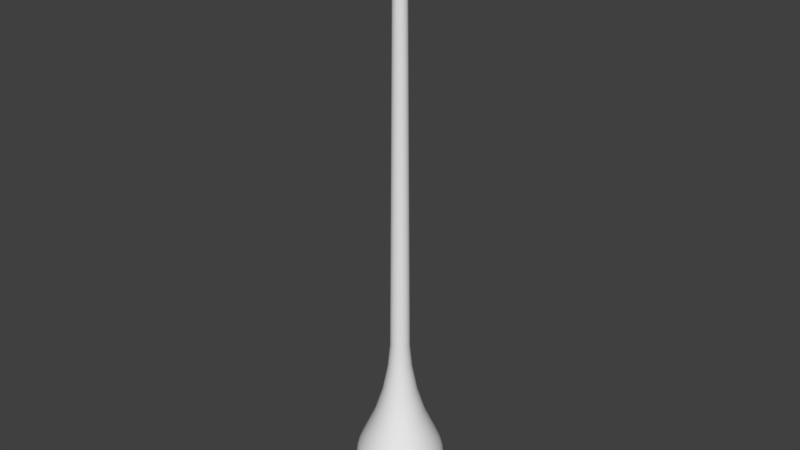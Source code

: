 # Source: droplet.blend  (saved by Blender 2.77.0; exported with 4.5.12 LTS)
import bpy
from mathutils import Matrix  # noqa: F401  (used for matrix-valued properties, if any)

bpy.ops.wm.read_factory_settings(use_empty=True)
scene = bpy.context.scene
scene.name = 'Scene'

# ---- collections
col_collection_1 = bpy.data.collections.new('Collection 1'); scene.collection.children.link(col_collection_1)

# ---- world
world_world = bpy.data.worlds.new('World'); scene.world = world_world
world_world.color = (0.05088, 0.05088, 0.05088)
world_world.use_sun_shadow = False
world_world.sun_shadow_jitter_overblur = 0.0
world_world.cycles.sampling_method = 'MANUAL'

# ---- meshes
me_sphere_001 = bpy.data.meshes.new('Sphere.001')
me_sphere_001.from_pydata([(-0.2182, -6.738e-09, 3.024), (-0.3883, -8.067e-10, 1.843), (-0.5637, -8.067e-10, 1.26), (-0.7174, -8.067e-10, 0.8998), (-0.8436, -8.067e-10, 0.6148), (-0.9374, -8.067e-10, 0.4045), (-0.9951, -8.067e-10, 0.1989), (-1.015, -8.067e-10, 0.0), (-0.9951, -8.067e-10, -0.1979), (-0.9374, -8.067e-10, -0.3883), (-0.8436, -8.067e-10, -0.5637), (-0.7174, -8.067e-10, -0.7174), (-0.5637, -8.067e-10, -0.8436), (-0.3883, -8.067e-10, -0.9374), (-0.1979, -8.067e-10, -0.9951), (-0.214, 0.04257, 3.024), (-0.3808, 0.07575, 1.843), (-0.5529, 0.11, 1.26), (-0.7037, 0.14, 0.8998), (-0.8274, 0.1646, 0.6148), (-0.9194, 0.1829, 0.4045), (-0.976, 0.1941, 0.1989), (-0.9951, 0.1979, 0.0), (-0.976, 0.1941, -0.1979), (-0.9194, 0.1829, -0.3883), (-0.8274, 0.1646, -0.5637), (-0.7037, 0.14, -0.7174), (-0.5529, 0.11, -0.8436), (-0.3808, 0.07575, -0.9374), (-0.1941, 0.03862, -0.9951), (-0.2016, 0.0835, 3.024), (-0.3587, 0.1486, 1.843), (-0.5208, 0.2157, 1.26), (-0.6628, 0.2746, 0.8998), (-0.7794, 0.3228, 0.6148), (-0.866, 0.3587, 0.4045), (-0.9194, 0.3808, 0.1989), (-0.9374, 0.3883, 0.0), (-0.9194, 0.3808, -0.1979), (-0.866, 0.3587, -0.3883), (-0.7794, 0.3228, -0.5637), (-0.6628, 0.2746, -0.7174), (-0.5208, 0.2157, -0.8436), (-0.3587, 0.1486, -0.9374), (-0.1829, 0.07575, -0.9951), (-0.1814, 0.1212, 3.024), (-0.3228, 0.2157, 1.843), (-0.4687, 0.3132, 1.26), (-0.5965, 0.3986, 0.8998), (-0.7014, 0.4687, 0.6148), (-0.7794, 0.5208, 0.4045), (-0.8274, 0.5529, 0.1989), (-0.8436, 0.5637, 0.0), (-0.8274, 0.5529, -0.1979), (-0.7794, 0.5208, -0.3883), (-0.7014, 0.4687, -0.5637), (-0.5965, 0.3986, -0.7174), (-0.4687, 0.3132, -0.8436), (-0.3228, 0.2157, -0.9374), (-0.1646, 0.11, -0.9951), (-0.1543, 0.1543, 3.024), (-0.2746, 0.2746, 1.843), (-0.3986, 0.3986, 1.26), (-0.5073, 0.5073, 0.8998), (-0.5965, 0.5965, 0.6148), (-0.6628, 0.6628, 0.4045), (-0.7037, 0.7037, 0.1989), (-0.7174, 0.7174, 0.0), (-0.7037, 0.7037, -0.1979), (-0.6628, 0.6628, -0.3883), (-0.5965, 0.5965, -0.5637), (-0.5073, 0.5073, -0.7174), (-0.3986, 0.3986, -0.8436), (-0.2746, 0.2746, -0.9374), (-0.14, 0.14, -0.9951), (-0.1212, 0.1814, 3.024), (-0.2157, 0.3228, 1.843), (-0.3132, 0.4687, 1.26), (-0.3986, 0.5965, 0.8998), (-0.4687, 0.7014, 0.6148), (-0.5208, 0.7794, 0.4045), (-0.5529, 0.8274, 0.1989), (-0.5637, 0.8436, 0.0), (-0.5529, 0.8274, -0.1979), (-0.5208, 0.7794, -0.3883), (-0.4687, 0.7014, -0.5637), (-0.3986, 0.5965, -0.7174), (-0.3132, 0.4687, -0.8436), (-0.2157, 0.3228, -0.9374), (-0.11, 0.1646, -0.9951), (-0.0835, 0.2016, 3.024), (-0.1486, 0.3587, 1.843), (-0.2157, 0.5208, 1.26), (-0.2746, 0.6628, 0.8998), (-0.3228, 0.7794, 0.6148), (-0.3587, 0.866, 0.4045), (-0.3808, 0.9194, 0.1989), (-0.3883, 0.9374, 0.0), (-0.3808, 0.9194, -0.1979), (-0.3587, 0.866, -0.3883), (-0.3228, 0.7794, -0.5637), (-0.2746, 0.6628, -0.7174), (-0.2157, 0.5208, -0.8436), (-0.1486, 0.3587, -0.9374), (-0.07575, 0.1829, -0.9951), (-0.04257, 0.214, 3.024), (-0.07575, 0.3808, 1.843), (-0.11, 0.5529, 1.26), (-0.14, 0.7037, 0.8998), (-0.1646, 0.8274, 0.6148), (-0.1829, 0.9194, 0.4045), (-0.1941, 0.976, 0.1989), (-0.1979, 0.9951, 0.0), (-0.1941, 0.976, -0.1979), (-0.1829, 0.9194, -0.3883), (-0.1646, 0.8274, -0.5637), (-0.14, 0.7037, -0.7174), (-0.11, 0.5529, -0.8436), (-0.07575, 0.3808, -0.9374), (-0.03862, 0.1941, -0.9951), (3.316e-07, 0.2182, 3.024), (3.22e-07, 0.3883, 1.843), (3.145e-07, 0.5637, 1.26), (3.22e-07, 0.7174, 0.8998), (3.372e-07, 0.8436, 0.6148), (2.767e-07, 0.9374, 0.4045), (3.976e-07, 0.9951, 0.1989), (3.825e-07, 1.015, 0.0), (3.976e-07, 0.9951, -0.1979), (2.313e-07, 0.9374, -0.3883), (3.372e-07, 0.8436, -0.5637), (3.22e-07, 0.7174, -0.7174), (3.447e-07, 0.5637, -0.8436), (3.069e-07, 0.3883, -0.9374), (3.107e-07, 0.1979, -0.9951), (0.04257, 0.214, 3.024), (0.07575, 0.3808, 1.843), (0.11, 0.5529, 1.26), (0.14, 0.7037, 0.8998), (0.1646, 0.8274, 0.6148), (0.1829, 0.9194, 0.4045), (0.1941, 0.976, 0.1989), (0.1979, 0.9951, 0.0), (0.1941, 0.976, -0.1979), (0.1829, 0.9194, -0.3883), (0.1646, 0.8274, -0.5637), (0.14, 0.7037, -0.7174), (0.11, 0.5529, -0.8436), (0.07575, 0.3808, -0.9374), (0.03862, 0.1941, -0.9951), (0.0835, 0.2016, 3.024), (0.1486, 0.3587, 1.843), (0.2157, 0.5208, 1.26), (0.2746, 0.6628, 0.8998), (0.3228, 0.7794, 0.6148), (0.3587, 0.866, 0.4045), (0.3808, 0.9194, 0.1989), (0.3883, 0.9374, 0.0), (0.3808, 0.9194, -0.1979), (0.3587, 0.866, -0.3883), (0.3228, 0.7794, -0.5637), (0.2746, 0.6628, -0.7174), (0.2157, 0.5208, -0.8436), (0.1486, 0.3587, -0.9374), (0.07575, 0.1829, -0.9951), (0.1212, 0.1814, 3.024), (0.2157, 0.3228, 1.843), (0.3132, 0.4687, 1.26), (0.3986, 0.5965, 0.8998), (0.4687, 0.7014, 0.6148), (0.5208, 0.7794, 0.4045), (0.5529, 0.8274, 0.1989), (0.5637, 0.8436, 0.0), (0.5529, 0.8274, -0.1979), (0.5208, 0.7794, -0.3883), (0.4687, 0.7014, -0.5637), (0.3986, 0.5965, -0.7174), (0.3132, 0.4687, -0.8436), (0.2157, 0.3228, -0.9374), (0.11, 0.1646, -0.9951), (0.1543, 0.1543, 3.024), (0.2746, 0.2746, 1.843), (0.3986, 0.3986, 1.26), (0.5073, 0.5073, 0.8998), (0.5965, 0.5965, 0.6148), (0.6628, 0.6628, 0.4045), (0.7037, 0.7037, 0.1989), (0.7174, 0.7174, 0.0), (0.7037, 0.7037, -0.1979), (0.6628, 0.6628, -0.3883), (0.5965, 0.5965, -0.5637), (0.5073, 0.5073, -0.7174), (0.3986, 0.3986, -0.8436), (0.2746, 0.2746, -0.9374), (0.14, 0.14, -0.9951), (0.1814, 0.1212, 3.024), (0.3228, 0.2157, 1.843), (0.4687, 0.3132, 1.26), (0.5965, 0.3986, 0.8998), (0.7014, 0.4687, 0.6148), (0.7794, 0.5208, 0.4045), (0.8274, 0.5529, 0.1989), (0.8436, 0.5637, 0.0), (0.8274, 0.5529, -0.1979), (0.7794, 0.5208, -0.3883), (0.7014, 0.4687, -0.5637), (0.5965, 0.3986, -0.7174), (0.4687, 0.3132, -0.8436), (0.3228, 0.2157, -0.9374), (0.1646, 0.11, -0.9951), (0.2016, 0.0835, 3.024), (0.3587, 0.1486, 1.843), (0.5208, 0.2157, 1.26), (0.6628, 0.2746, 0.8998), (0.7794, 0.3228, 0.6148), (0.866, 0.3587, 0.4045), (0.9194, 0.3808, 0.1989), (0.9374, 0.3883, 0.0), (0.9194, 0.3808, -0.1979), (0.866, 0.3587, -0.3883), (0.7794, 0.3228, -0.5637), (0.6628, 0.2746, -0.7174), (0.5208, 0.2157, -0.8436), (0.3587, 0.1486, -0.9374), (0.1829, 0.07575, -0.9951), (0.214, 0.04257, 3.024), (0.3808, 0.07575, 1.843), (0.5529, 0.11, 1.26), (0.7037, 0.14, 0.8998), (0.8274, 0.1646, 0.6148), (0.9194, 0.1829, 0.4045), (0.976, 0.1941, 0.1989), (0.9951, 0.1979, 0.0), (0.976, 0.1941, -0.1979), (0.9194, 0.1829, -0.3883), (0.8274, 0.1646, -0.5637), (0.7037, 0.14, -0.7174), (0.5529, 0.11, -0.8436), (0.3808, 0.07575, -0.9374), (0.1941, 0.03862, -0.9951), (0.2182, -1.48e-08, 3.024), (0.3883, 4.101e-08, 1.843), (0.5637, 2.589e-08, 1.26), (0.7174, -2.702e-08, 0.8998), (0.8436, -8.75e-08, 0.6148), (0.9374, 6.369e-08, 0.4045), (0.9951, -8.75e-08, 0.1989), (1.015, -1.026e-07, 0.0), (0.9951, -8.75e-08, -0.1979), (0.9374, 6.369e-08, -0.3883), (0.8436, -8.75e-08, -0.5637), (0.7174, -2.702e-08, -0.7174), (0.5637, -1.19e-08, -0.8436), (0.3883, 3.215e-09, -0.9374), (0.1979, 3.215e-09, -0.9951), (0.214, -0.04257, 3.024), (0.3808, -0.07575, 1.843), (0.5529, -0.11, 1.26), (0.7037, -0.14, 0.8998), (0.8274, -0.1646, 0.6148), (0.9194, -0.1829, 0.4045), (0.976, -0.1941, 0.1989), (0.9951, -0.1979, 0.0), (0.976, -0.1941, -0.1979), (0.9194, -0.1829, -0.3883), (0.8274, -0.1646, -0.5637), (0.7037, -0.14, -0.7174), (0.5529, -0.11, -0.8436), (0.3808, -0.07575, -0.9374), (0.1941, -0.03862, -0.9951), (0.2016, -0.0835, 3.024), (0.3587, -0.1486, 1.843), (0.5208, -0.2157, 1.26), (0.6628, -0.2746, 0.8998), (0.7794, -0.3228, 0.6148), (0.866, -0.3587, 0.4045), (0.9194, -0.3808, 0.1989), (0.9374, -0.3883, 0.0), (0.9194, -0.3808, -0.1979), (0.866, -0.3587, -0.3883), (0.7794, -0.3228, -0.5637), (0.6628, -0.2746, -0.7174), (0.5208, -0.2157, -0.8436), (0.3587, -0.1486, -0.9374), (0.1829, -0.07575, -0.9951), (0.1814, -0.1212, 3.024), (0.3228, -0.2157, 1.843), (0.4687, -0.3132, 1.26), (0.5965, -0.3986, 0.8998), (0.7014, -0.4687, 0.6148), (0.7794, -0.5208, 0.4045), (0.8274, -0.5529, 0.1989), (0.8436, -0.5637, 0.0), (0.8274, -0.5529, -0.1979), (0.7794, -0.5208, -0.3883), (0.7014, -0.4687, -0.5637), (0.5965, -0.3986, -0.7174), (0.4687, -0.3132, -0.8436), (0.3228, -0.2157, -0.9374), (0.1646, -0.11, -0.9951), (0.1543, -0.1543, 3.024), (0.2746, -0.2746, 1.843), (0.3986, -0.3986, 1.26), (0.5073, -0.5073, 0.8998), (0.5965, -0.5965, 0.6148), (0.6628, -0.6628, 0.4045), (0.7037, -0.7037, 0.1989), (0.7174, -0.7174, 0.0), (0.7037, -0.7037, -0.1979), (0.6628, -0.6628, -0.3883), (0.5965, -0.5965, -0.5637), (0.5073, -0.5073, -0.7174), (0.3986, -0.3986, -0.8436), (0.2746, -0.2746, -0.9374), (0.14, -0.14, -0.9951), (0.1212, -0.1814, 3.024), (0.2157, -0.3228, 1.843), (0.3132, -0.4687, 1.26), (0.3986, -0.5965, 0.8998), (0.4687, -0.7014, 0.6148), (0.5208, -0.7794, 0.4045), (0.5529, -0.8274, 0.1989), (0.5637, -0.8436, 0.0), (0.5529, -0.8274, -0.1979), (0.5208, -0.7794, -0.3883), (0.4687, -0.7014, -0.5637), (0.3986, -0.5965, -0.7174), (0.3132, -0.4687, -0.8436), (0.2157, -0.3228, -0.9374), (0.11, -0.1646, -0.9951), (3.288e-07, -8.067e-10, -1.015), (0.0835, -0.2016, 3.024), (0.1486, -0.3587, 1.843), (0.2157, -0.5208, 1.26), (0.2746, -0.6628, 0.8998), (0.3228, -0.7794, 0.6148), (0.3587, -0.866, 0.4045), (0.3808, -0.9194, 0.1989), (0.3883, -0.9374, 0.0), (0.3808, -0.9194, -0.1979), (0.3587, -0.866, -0.3883), (0.3228, -0.7794, -0.5637), (0.2746, -0.6628, -0.7174), (0.2157, -0.5208, -0.8436), (0.1486, -0.3587, -0.9374), (0.07575, -0.1829, -0.9951), (0.04257, -0.214, 3.024), (0.07575, -0.3808, 1.843), (0.11, -0.5529, 1.26), (0.14, -0.7037, 0.8998), (0.1646, -0.8274, 0.6148), (0.1829, -0.9194, 0.4045), (0.1941, -0.976, 0.1989), (0.1979, -0.9951, 0.0), (0.1941, -0.976, -0.1979), (0.1829, -0.9194, -0.3883), (0.1646, -0.8274, -0.5637), (0.14, -0.7037, -0.7174), (0.11, -0.5529, -0.8436), (0.07575, -0.3808, -0.9374), (0.03862, -0.1941, -0.9951), (3.149e-07, -0.2182, 3.024), (2.842e-07, -0.3883, 1.843), (2.842e-07, -0.5637, 1.26), (1.86e-07, -0.7174, 0.8998), (1.406e-07, -0.8436, 0.6148), (3.22e-07, -0.9374, 0.4045), (9.526e-08, -0.9951, 0.1989), (1.406e-07, -1.015, 0.0), (9.526e-08, -0.9951, -0.1979), (3.22e-07, -0.9374, -0.3883), (1.406e-07, -0.8436, -0.5637), (1.86e-07, -0.7174, -0.7174), (2.616e-07, -0.5637, -0.8436), (2.54e-07, -0.3883, -0.9374), (3.183e-07, -0.1979, -0.9951), (-0.04257, -0.214, 3.024), (-0.07575, -0.3808, 1.843), (-0.11, -0.5529, 1.26), (-0.14, -0.7037, 0.8998), (-0.1646, -0.8274, 0.6148), (-0.1829, -0.9194, 0.4045), (-0.1941, -0.976, 0.1989), (-0.1979, -0.9951, 0.0), (-0.1941, -0.976, -0.1979), (-0.1829, -0.9194, -0.3883), (-0.1646, -0.8274, -0.5637), (-0.14, -0.7037, -0.7174), (-0.11, -0.5529, -0.8436), (-0.07575, -0.3808, -0.9374), (-0.03862, -0.1941, -0.9951), (-0.0835, -0.2016, 3.024), (-0.1486, -0.3587, 1.843), (-0.2157, -0.5208, 1.26), (-0.2746, -0.6628, 0.8998), (-0.3228, -0.7794, 0.6148), (-0.3587, -0.866, 0.4045), (-0.3808, -0.9194, 0.1989), (-0.3883, -0.9374, 0.0), (-0.3808, -0.9194, -0.1979), (-0.3587, -0.866, -0.3883), (-0.3228, -0.7794, -0.5637), (-0.2746, -0.6628, -0.7174), (-0.2157, -0.5208, -0.8436), (-0.1486, -0.3587, -0.9374), (-0.07575, -0.1829, -0.9951), (-0.1212, -0.1814, 3.024), (-0.2157, -0.3228, 1.843), (-0.3132, -0.4687, 1.26), (-0.3986, -0.5965, 0.8998), (-0.4687, -0.7014, 0.6148), (-0.5208, -0.7794, 0.4045), (-0.5529, -0.8274, 0.1989), (-0.5637, -0.8436, 0.0), (-0.5529, -0.8274, -0.1979), (-0.5208, -0.7794, -0.3883), (-0.4687, -0.7014, -0.5637), (-0.3986, -0.5965, -0.7174), (-0.3132, -0.4687, -0.8436), (-0.2157, -0.3228, -0.9374), (-0.11, -0.1646, -0.9951), (-0.1543, -0.1543, 3.024), (-0.2746, -0.2746, 1.843), (-0.3986, -0.3986, 1.26), (-0.5073, -0.5073, 0.8998), (-0.5965, -0.5965, 0.6148), (-0.6628, -0.6628, 0.4045), (-0.7037, -0.7037, 0.1989), (-0.7174, -0.7174, 0.0), (-0.7037, -0.7037, -0.1979), (-0.6628, -0.6628, -0.3883), (-0.5965, -0.5965, -0.5637), (-0.5073, -0.5073, -0.7174), (-0.3986, -0.3986, -0.8436), (-0.2746, -0.2746, -0.9374), (-0.14, -0.14, -0.9951), (-0.1814, -0.1212, 3.024), (-0.3228, -0.2157, 1.843), (-0.4687, -0.3132, 1.26), (-0.5965, -0.3986, 0.8998), (-0.7014, -0.4687, 0.6148), (-0.7794, -0.5208, 0.4045), (-0.8274, -0.5529, 0.1989), (-0.8436, -0.5637, 0.0), (-0.8274, -0.5529, -0.1979), (-0.7794, -0.5208, -0.3883), (-0.7014, -0.4687, -0.5637), (-0.5965, -0.3986, -0.7174), (-0.4687, -0.3132, -0.8436), (-0.3228, -0.2157, -0.9374), (-0.1646, -0.11, -0.9951), (-0.2016, -0.0835, 3.024), (-0.3587, -0.1486, 1.843), (-0.5208, -0.2157, 1.26), (-0.6628, -0.2746, 0.8998), (-0.7794, -0.3228, 0.6148), (-0.866, -0.3587, 0.4045), (-0.9194, -0.3808, 0.1989), (-0.9374, -0.3883, 0.0), (-0.9194, -0.3808, -0.1979), (-0.866, -0.3587, -0.3883), (-0.7794, -0.3228, -0.5637), (-0.6628, -0.2746, -0.7174), (-0.5208, -0.2157, -0.8436), (-0.3587, -0.1486, -0.9374), (-0.1829, -0.07575, -0.9951), (-0.214, -0.04257, 3.024), (-0.3808, -0.07575, 1.843), (-0.5529, -0.11, 1.26), (-0.7037, -0.14, 0.8998), (-0.8274, -0.1646, 0.6148), (-0.9194, -0.1829, 0.4045), (-0.976, -0.1941, 0.1989), (-0.9951, -0.1979, 0.0), (-0.976, -0.1941, -0.1979), (-0.9194, -0.1829, -0.3883), (-0.8274, -0.1646, -0.5637), (-0.7037, -0.14, -0.7174), (-0.5529, -0.11, -0.8436), (-0.3808, -0.07575, -0.9374), (-0.1941, -0.03862, -0.9951), (0.127, 0.05262, 12.95), (0.02683, 0.1348, 12.95), (-0.02696, -0.1356, 12.94), (-0.09744, 0.09748, 12.94), (-0.1277, -0.0529, 12.94), (0.135, -0.02683, 12.94), (0.09717, 0.09717, 12.95), (-0.09781, -0.0978, 12.94), (-0.1356, -0.02695, 12.94), (-0.02682, 0.1349, 12.94), (0.02697, -0.1355, 12.94), (0.09753, -0.09749, 12.94), (-0.1275, 0.05284, 12.94), (0.1349, 0.02685, 12.95), (0.0526, 0.127, 12.95), (-0.05292, -0.1278, 12.94), (-0.0765, 0.1145, 12.94), (0.1273, -0.05268, 12.94), (-0.1382, 2.291e-05, 12.94), (0.1143, 0.07636, 12.95), (-0.115, -0.07683, 12.94), (1.962e-05, 0.1375, 12.95), (1.961e-05, -0.1382, 12.94), (0.07669, -0.1147, 12.94), (-0.1147, 0.07665, 12.94), (0.1376, 2.29e-05, 12.94), (0.07635, 0.1143, 12.95), (-0.07684, -0.115, 12.94), (-0.05266, 0.1272, 12.94), (0.05286, -0.1276, 12.94), (0.1146, -0.07654, 12.94), (-0.1354, 0.02696, 12.94), (-0.2705, -7.773e-09, 2.469), (0.1035, -0.2499, 2.469), (3.11e-07, 0.2705, 2.469), (0.2705, 7.995e-09, 2.469), (-0.1503, -0.2249, 2.469), (-0.1503, 0.2249, 2.469), (0.2249, 0.1503, 2.469), (0.1503, -0.2249, 2.469), (-0.2499, -0.1035, 2.469), (2.866e-07, -0.2705, 2.469), (-0.2499, 0.1035, 2.469), (0.1035, 0.2499, 2.469), (0.2499, -0.1035, 2.469), (-0.2249, -0.1503, 2.469), (-0.05277, 0.2653, 2.469), (0.2653, 0.05277, 2.469), (-0.1035, -0.2499, 2.469), (-0.1913, 0.1913, 2.469), (0.1913, 0.1913, 2.469), (0.1913, -0.1913, 2.469), (0.05277, -0.2653, 2.469), (-0.2653, 0.05277, 2.469), (0.05277, 0.2653, 2.469), (0.2653, -0.05277, 2.469), (-0.1913, -0.1913, 2.469), (-0.1035, 0.2499, 2.469), (0.2499, 0.1035, 2.469), (-0.2653, -0.05277, 2.469), (-0.05277, -0.2653, 2.469), (-0.2249, 0.1503, 2.469), (0.1503, 0.2249, 2.469), (0.2249, -0.1503, 2.469)], [], [(3, 2, 17, 18), (11, 10, 25, 26), (4, 3, 18, 19), (12, 11, 26, 27), (5, 4, 19, 20), (13, 12, 27, 28), (6, 5, 20, 21), (14, 13, 28, 29), (7, 6, 21, 22), (0, 499, 512, 15), (330, 14, 29), (8, 7, 22, 23), (1, 513, 534, 16), (9, 8, 23, 24), (2, 1, 16, 17), (10, 9, 24, 25), (17, 16, 31, 32), (25, 24, 39, 40), (18, 17, 32, 33), (26, 25, 40, 41), (19, 18, 33, 34), (27, 26, 41, 42), (20, 19, 34, 35), (28, 27, 42, 43), (21, 20, 35, 36), (29, 28, 43, 44), (22, 21, 36, 37), (15, 512, 493, 30), (330, 29, 44), (23, 22, 37, 38), (16, 534, 523, 31), (24, 23, 38, 39), (36, 35, 50, 51), (44, 43, 58, 59), (37, 36, 51, 52), (30, 493, 505, 45), (330, 44, 59), (38, 37, 52, 53), (31, 523, 542, 46), (39, 38, 53, 54), (32, 31, 46, 47), (40, 39, 54, 55), (33, 32, 47, 48), (41, 40, 55, 56), (34, 33, 48, 49), (42, 41, 56, 57), (35, 34, 49, 50), (43, 42, 57, 58), (55, 54, 69, 70), (48, 47, 62, 63), (56, 55, 70, 71), (49, 48, 63, 64), (57, 56, 71, 72), (50, 49, 64, 65), (58, 57, 72, 73), (51, 50, 65, 66), (59, 58, 73, 74), (52, 51, 66, 67), (45, 505, 484, 60), (330, 59, 74), (53, 52, 67, 68), (46, 542, 530, 61), (54, 53, 68, 69), (47, 46, 61, 62), (74, 73, 88, 89), (67, 66, 81, 82), (60, 484, 497, 75), (330, 74, 89), (68, 67, 82, 83), (61, 530, 518, 76), (69, 68, 83, 84), (62, 61, 76, 77), (70, 69, 84, 85), (63, 62, 77, 78), (71, 70, 85, 86), (64, 63, 78, 79), (72, 71, 86, 87), (65, 64, 79, 80), (73, 72, 87, 88), (66, 65, 80, 81), (78, 77, 92, 93), (86, 85, 100, 101), (79, 78, 93, 94), (87, 86, 101, 102), (80, 79, 94, 95), (88, 87, 102, 103), (81, 80, 95, 96), (89, 88, 103, 104), (82, 81, 96, 97), (75, 497, 509, 90), (330, 89, 104), (83, 82, 97, 98), (76, 518, 538, 91), (84, 83, 98, 99), (77, 76, 91, 92), (85, 84, 99, 100), (97, 96, 111, 112), (90, 509, 490, 105), (330, 104, 119), (98, 97, 112, 113), (91, 538, 527, 106), (99, 98, 113, 114), (92, 91, 106, 107), (100, 99, 114, 115), (93, 92, 107, 108), (101, 100, 115, 116), (94, 93, 108, 109), (102, 101, 116, 117), (95, 94, 109, 110), (103, 102, 117, 118), (96, 95, 110, 111), (104, 103, 118, 119), (116, 115, 130, 131), (109, 108, 123, 124), (117, 116, 131, 132), (110, 109, 124, 125), (118, 117, 132, 133), (111, 110, 125, 126), (119, 118, 133, 134), (112, 111, 126, 127), (105, 490, 502, 120), (330, 119, 134), (113, 112, 127, 128), (106, 527, 515, 121), (114, 113, 128, 129), (107, 106, 121, 122), (115, 114, 129, 130), (108, 107, 122, 123), (330, 134, 149), (128, 127, 142, 143), (121, 515, 535, 136), (129, 128, 143, 144), (122, 121, 136, 137), (130, 129, 144, 145), (123, 122, 137, 138), (131, 130, 145, 146), (124, 123, 138, 139), (132, 131, 146, 147), (125, 124, 139, 140), (133, 132, 147, 148), (126, 125, 140, 141), (134, 133, 148, 149), (127, 126, 141, 142), (120, 502, 482, 135), (147, 146, 161, 162), (140, 139, 154, 155), (148, 147, 162, 163), (141, 140, 155, 156), (149, 148, 163, 164), (142, 141, 156, 157), (135, 482, 495, 150), (330, 149, 164), (143, 142, 157, 158), (136, 535, 524, 151), (144, 143, 158, 159), (137, 136, 151, 152), (145, 144, 159, 160), (138, 137, 152, 153), (146, 145, 160, 161), (139, 138, 153, 154), (151, 524, 543, 166), (159, 158, 173, 174), (152, 151, 166, 167), (160, 159, 174, 175), (153, 152, 167, 168), (161, 160, 175, 176), (154, 153, 168, 169), (162, 161, 176, 177), (155, 154, 169, 170), (163, 162, 177, 178), (156, 155, 170, 171), (164, 163, 178, 179), (157, 156, 171, 172), (150, 495, 507, 165), (330, 164, 179), (158, 157, 172, 173), (170, 169, 184, 185), (178, 177, 192, 193), (171, 170, 185, 186), (179, 178, 193, 194), (172, 171, 186, 187), (165, 507, 487, 180), (330, 179, 194), (173, 172, 187, 188), (166, 543, 531, 181), (174, 173, 188, 189), (167, 166, 181, 182), (175, 174, 189, 190), (168, 167, 182, 183), (176, 175, 190, 191), (169, 168, 183, 184), (177, 176, 191, 192), (189, 188, 203, 204), (182, 181, 196, 197), (190, 189, 204, 205), (183, 182, 197, 198), (191, 190, 205, 206), (184, 183, 198, 199), (192, 191, 206, 207), (185, 184, 199, 200), (193, 192, 207, 208), (186, 185, 200, 201), (194, 193, 208, 209), (187, 186, 201, 202), (180, 487, 500, 195), (330, 194, 209), (188, 187, 202, 203), (181, 531, 519, 196), (208, 207, 222, 223), (201, 200, 215, 216), (209, 208, 223, 224), (202, 201, 216, 217), (195, 500, 481, 210), (330, 209, 224), (203, 202, 217, 218), (196, 519, 539, 211), (204, 203, 218, 219), (197, 196, 211, 212), (205, 204, 219, 220), (198, 197, 212, 213), (206, 205, 220, 221), (199, 198, 213, 214), (207, 206, 221, 222), (200, 199, 214, 215), (212, 211, 226, 227), (220, 219, 234, 235), (213, 212, 227, 228), (221, 220, 235, 236), (214, 213, 228, 229), (222, 221, 236, 237), (215, 214, 229, 230), (223, 222, 237, 238), (216, 215, 230, 231), (224, 223, 238, 239), (217, 216, 231, 232), (210, 481, 494, 225), (330, 224, 239), (218, 217, 232, 233), (211, 539, 528, 226), (219, 218, 233, 234), (231, 230, 245, 246), (239, 238, 253, 254), (232, 231, 246, 247), (225, 494, 506, 240), (330, 239, 254), (233, 232, 247, 248), (226, 528, 516, 241), (234, 233, 248, 249), (227, 226, 241, 242), (235, 234, 249, 250), (228, 227, 242, 243), (236, 235, 250, 251), (229, 228, 243, 244), (237, 236, 251, 252), (230, 229, 244, 245), (238, 237, 252, 253), (250, 249, 264, 265), (243, 242, 257, 258), (251, 250, 265, 266), (244, 243, 258, 259), (252, 251, 266, 267), (245, 244, 259, 260), (253, 252, 267, 268), (246, 245, 260, 261), (254, 253, 268, 269), (247, 246, 261, 262), (240, 506, 486, 255), (330, 254, 269), (248, 247, 262, 263), (241, 516, 536, 256), (249, 248, 263, 264), (242, 241, 256, 257), (269, 268, 283, 284), (262, 261, 276, 277), (255, 486, 498, 270), (330, 269, 284), (263, 262, 277, 278), (256, 536, 525, 271), (264, 263, 278, 279), (257, 256, 271, 272), (265, 264, 279, 280), (258, 257, 272, 273), (266, 265, 280, 281), (259, 258, 273, 274), (267, 266, 281, 282), (260, 259, 274, 275), (268, 267, 282, 283), (261, 260, 275, 276), (281, 280, 295, 296), (274, 273, 288, 289), (282, 281, 296, 297), (275, 274, 289, 290), (283, 282, 297, 298), (276, 275, 290, 291), (284, 283, 298, 299), (277, 276, 291, 292), (270, 498, 511, 285), (330, 284, 299), (278, 277, 292, 293), (271, 525, 544, 286), (279, 278, 293, 294), (272, 271, 286, 287), (280, 279, 294, 295), (273, 272, 287, 288), (285, 511, 492, 300), (330, 299, 314), (293, 292, 307, 308), (286, 544, 532, 301), (294, 293, 308, 309), (287, 286, 301, 302), (295, 294, 309, 310), (288, 287, 302, 303), (296, 295, 310, 311), (289, 288, 303, 304), (297, 296, 311, 312), (290, 289, 304, 305), (298, 297, 312, 313), (291, 290, 305, 306), (299, 298, 313, 314), (292, 291, 306, 307), (304, 303, 318, 319), (312, 311, 326, 327), (305, 304, 319, 320), (313, 312, 327, 328), (306, 305, 320, 321), (314, 313, 328, 329), (307, 306, 321, 322), (300, 492, 504, 315), (330, 314, 329), (308, 307, 322, 323), (301, 532, 520, 316), (309, 308, 323, 324), (302, 301, 316, 317), (310, 309, 324, 325), (303, 302, 317, 318), (311, 310, 325, 326), (323, 322, 338, 339), (316, 520, 514, 332), (324, 323, 339, 340), (317, 316, 332, 333), (325, 324, 340, 341), (318, 317, 333, 334), (326, 325, 341, 342), (319, 318, 334, 335), (327, 326, 342, 343), (320, 319, 335, 336), (328, 327, 343, 344), (321, 320, 336, 337), (329, 328, 344, 345), (322, 321, 337, 338), (315, 504, 510, 331), (330, 329, 345), (343, 342, 357, 358), (336, 335, 350, 351), (344, 343, 358, 359), (337, 336, 351, 352), (345, 344, 359, 360), (338, 337, 352, 353), (331, 510, 491, 346), (330, 345, 360), (339, 338, 353, 354), (332, 514, 533, 347), (340, 339, 354, 355), (333, 332, 347, 348), (341, 340, 355, 356), (334, 333, 348, 349), (342, 341, 356, 357), (335, 334, 349, 350), (347, 533, 522, 362), (355, 354, 369, 370), (348, 347, 362, 363), (356, 355, 370, 371), (349, 348, 363, 364), (357, 356, 371, 372), (350, 349, 364, 365), (358, 357, 372, 373), (351, 350, 365, 366), (359, 358, 373, 374), (352, 351, 366, 367), (360, 359, 374, 375), (353, 352, 367, 368), (346, 491, 503, 361), (330, 360, 375), (354, 353, 368, 369), (366, 365, 380, 381), (374, 373, 388, 389), (367, 366, 381, 382), (375, 374, 389, 390), (368, 367, 382, 383), (361, 503, 483, 376), (330, 375, 390), (369, 368, 383, 384), (362, 522, 541, 377), (370, 369, 384, 385), (363, 362, 377, 378), (371, 370, 385, 386), (364, 363, 378, 379), (372, 371, 386, 387), (365, 364, 379, 380), (373, 372, 387, 388), (385, 384, 399, 400), (378, 377, 392, 393), (386, 385, 400, 401), (379, 378, 393, 394), (387, 386, 401, 402), (380, 379, 394, 395), (388, 387, 402, 403), (381, 380, 395, 396), (389, 388, 403, 404), (382, 381, 396, 397), (390, 389, 404, 405), (383, 382, 397, 398), (376, 483, 496, 391), (330, 390, 405), (384, 383, 398, 399), (377, 541, 529, 392), (404, 403, 418, 419), (397, 396, 411, 412), (405, 404, 419, 420), (398, 397, 412, 413), (391, 496, 508, 406), (330, 405, 420), (399, 398, 413, 414), (392, 529, 517, 407), (400, 399, 414, 415), (393, 392, 407, 408), (401, 400, 415, 416), (394, 393, 408, 409), (402, 401, 416, 417), (395, 394, 409, 410), (403, 402, 417, 418), (396, 395, 410, 411), (416, 415, 430, 431), (409, 408, 423, 424), (417, 416, 431, 432), (410, 409, 424, 425), (418, 417, 432, 433), (411, 410, 425, 426), (419, 418, 433, 434), (412, 411, 426, 427), (420, 419, 434, 435), (413, 412, 427, 428), (406, 508, 488, 421), (330, 420, 435), (414, 413, 428, 429), (407, 517, 537, 422), (415, 414, 429, 430), (408, 407, 422, 423), (435, 434, 449, 450), (428, 427, 442, 443), (421, 488, 501, 436), (330, 435, 450), (429, 428, 443, 444), (422, 537, 526, 437), (430, 429, 444, 445), (423, 422, 437, 438), (431, 430, 445, 446), (424, 423, 438, 439), (432, 431, 446, 447), (425, 424, 439, 440), (433, 432, 447, 448), (426, 425, 440, 441), (434, 433, 448, 449), (427, 426, 441, 442), (439, 438, 453, 454), (447, 446, 461, 462), (440, 439, 454, 455), (448, 447, 462, 463), (441, 440, 455, 456), (449, 448, 463, 464), (442, 441, 456, 457), (450, 449, 464, 465), (443, 442, 457, 458), (436, 501, 485, 451), (330, 450, 465), (444, 443, 458, 459), (437, 526, 521, 452), (445, 444, 459, 460), (438, 437, 452, 453), (446, 445, 460, 461), (458, 457, 472, 473), (451, 485, 489, 466), (330, 465, 480), (459, 458, 473, 474), (452, 521, 540, 467), (460, 459, 474, 475), (453, 452, 467, 468), (461, 460, 475, 476), (454, 453, 468, 469), (462, 461, 476, 477), (455, 454, 469, 470), (463, 462, 477, 478), (456, 455, 470, 471), (464, 463, 478, 479), (457, 456, 471, 472), (465, 464, 479, 480), (477, 476, 10, 11), (470, 469, 3, 4), (478, 477, 11, 12), (471, 470, 4, 5), (479, 478, 12, 13), (472, 471, 5, 6), (480, 479, 13, 14), (473, 472, 6, 7), (466, 489, 499, 0), (330, 480, 14), (474, 473, 7, 8), (467, 540, 513, 1), (475, 474, 8, 9), (468, 467, 1, 2), (476, 475, 9, 10), (469, 468, 2, 3), (515, 527, 105, 120), (525, 536, 255, 270), (540, 521, 451, 466), (517, 529, 391, 406), (522, 533, 346, 361), (532, 544, 285, 300), (516, 528, 225, 240), (526, 537, 421, 436), (541, 522, 361, 376), (535, 515, 120, 135), (514, 520, 315, 331), (539, 519, 195, 210), (518, 530, 60, 75), (533, 514, 331, 346), (542, 523, 30, 45), (543, 524, 150, 165), (531, 543, 165, 180), (513, 540, 466, 0), (520, 532, 300, 315), (536, 516, 240, 255), (521, 526, 436, 451), (529, 541, 376, 391), (524, 535, 135, 150), (538, 518, 75, 90), (544, 525, 270, 285), (528, 539, 210, 225), (537, 517, 406, 421), (527, 538, 90, 105), (530, 542, 45, 60), (519, 531, 180, 195), (534, 513, 0, 15), (523, 534, 15, 30)])
me_sphere_001.polygons.foreach_set('use_smooth', [True] * 544)
_uv = me_sphere_001.uv_layers.new(name='UVMap')
_uv.uv.foreach_set('vector', [0.4572, 0.8695, 0.472, 0.8426, 0.4834, 0.8437, 0.4717, 0.8709, 0.9518, 0.09633, 0.962, 0.1038, 0.9447, 0.1105, 0.9371, 0.102, 0.4451, 0.8908, 0.4572, 0.8695, 0.4717, 0.8709, 0.4622, 0.8925, 0.9394, 0.08735, 0.9518, 0.09633, 0.9371, 0.102, 0.9279, 0.09182, 0.4361, 0.9065, 0.4451, 0.8908, 0.4622, 0.8925, 0.4552, 0.9084, 0.9253, 0.07724, 0.9394, 0.08735, 0.9279, 0.09182, 0.9174, 0.08032, 0.4301, 0.9217, 0.4361, 0.9065, 0.4552, 0.9084, 0.4503, 0.9236, 0.9101, 0.06638, 0.9253, 0.07724, 0.9174, 0.08032, 0.906, 0.06795, 0.4272, 0.9361, 0.4301, 0.9217, 0.4503, 0.9236, 0.4478, 0.9381, 0.5116, 0.7137, 0.5847, 0.002186, 0.5875, 0.00242, 0.5161, 0.7141, 0.8943, 0.05519, 0.9101, 0.06638, 0.906, 0.06795, 0.4274, 0.9501, 0.4272, 0.9361, 0.4478, 0.9381, 0.4477, 0.9521, 0.49, 0.7996, 0.5037, 0.7539, 0.5092, 0.7544, 0.4979, 0.8003, 0.4308, 0.9634, 0.4274, 0.9501, 0.4477, 0.9521, 0.4499, 0.9652, 0.472, 0.8426, 0.49, 0.7996, 0.4979, 0.8003, 0.4834, 0.8437, 0.4372, 0.9753, 0.4308, 0.9634, 0.4499, 0.9652, 0.4543, 0.977, 0.4834, 0.8437, 0.4979, 0.8003, 0.5067, 0.801, 0.4962, 0.8446, 0.4543, 0.977, 0.4499, 0.9652, 0.4711, 0.9668, 0.4734, 0.9783, 0.4717, 0.8709, 0.4834, 0.8437, 0.4962, 0.8446, 0.488, 0.8721, 0.9371, 0.102, 0.9447, 0.1105, 0.9255, 0.1151, 0.9207, 0.1059, 0.4622, 0.8925, 0.4717, 0.8709, 0.488, 0.8721, 0.4814, 0.8939, 0.9279, 0.09182, 0.9371, 0.102, 0.9207, 0.1059, 0.915, 0.0949, 0.4552, 0.9084, 0.4622, 0.8925, 0.4814, 0.8939, 0.4764, 0.9099, 0.9174, 0.08032, 0.9279, 0.09182, 0.915, 0.0949, 0.9085, 0.08244, 0.4503, 0.9236, 0.4552, 0.9084, 0.4764, 0.9099, 0.4729, 0.9253, 0.906, 0.06795, 0.9174, 0.08032, 0.9085, 0.08244, 0.9015, 0.06903, 0.4478, 0.9381, 0.4503, 0.9236, 0.4729, 0.9253, 0.4708, 0.9397, 0.5161, 0.7141, 0.5875, 0.00242, 0.5906, 0.002602, 0.521, 0.7145, 0.8943, 0.05519, 0.906, 0.06795, 0.9015, 0.06903, 0.4477, 0.9521, 0.4478, 0.9381, 0.4708, 0.9397, 0.4702, 0.9537, 0.4979, 0.8003, 0.5092, 0.7544, 0.5153, 0.7548, 0.5067, 0.801, 0.4499, 0.9652, 0.4477, 0.9521, 0.4702, 0.9537, 0.4711, 0.9668, 0.4729, 0.9253, 0.4764, 0.9099, 0.499, 0.9111, 0.4969, 0.9265, 0.9015, 0.06903, 0.9085, 0.08244, 0.8991, 0.08352, 0.8967, 0.06958, 0.4708, 0.9397, 0.4729, 0.9253, 0.4969, 0.9265, 0.4953, 0.941, 0.521, 0.7145, 0.5906, 0.002602, 0.594, 0.002724, 0.5263, 0.7147, 0.8943, 0.05519, 0.9015, 0.06903, 0.8967, 0.06958, 0.4702, 0.9537, 0.4708, 0.9397, 0.4953, 0.941, 0.4942, 0.955, 0.5067, 0.801, 0.5153, 0.7548, 0.5219, 0.7552, 0.5161, 0.8015, 0.4711, 0.9668, 0.4702, 0.9537, 0.4942, 0.955, 0.4937, 0.9679, 0.4962, 0.8446, 0.5067, 0.801, 0.5161, 0.8015, 0.5098, 0.8453, 0.4734, 0.9783, 0.4711, 0.9668, 0.4937, 0.9679, 0.4938, 0.9794, 0.488, 0.8721, 0.4962, 0.8446, 0.5098, 0.8453, 0.5053, 0.873, 0.9207, 0.1059, 0.9255, 0.1151, 0.9051, 0.1175, 0.9034, 0.1079, 0.4814, 0.8939, 0.488, 0.8721, 0.5053, 0.873, 0.5017, 0.8949, 0.915, 0.0949, 0.9207, 0.1059, 0.9034, 0.1079, 0.9014, 0.09648, 0.4764, 0.9099, 0.4814, 0.8939, 0.5017, 0.8949, 0.499, 0.9111, 0.9085, 0.08244, 0.915, 0.0949, 0.9014, 0.09648, 0.8991, 0.08352, 0.4938, 0.9794, 0.4937, 0.9679, 0.5168, 0.9686, 0.5145, 0.98, 0.5053, 0.873, 0.5098, 0.8453, 0.5237, 0.8457, 0.523, 0.8735, 0.9034, 0.1079, 0.9051, 0.1175, 0.8843, 0.1175, 0.8857, 0.1079, 0.5017, 0.8949, 0.5053, 0.873, 0.523, 0.8735, 0.5225, 0.8955, 0.9014, 0.09648, 0.9034, 0.1079, 0.8857, 0.1079, 0.8875, 0.09648, 0.499, 0.9111, 0.5017, 0.8949, 0.5225, 0.8955, 0.5221, 0.9118, 0.8991, 0.08352, 0.9014, 0.09648, 0.8875, 0.09648, 0.8896, 0.08353, 0.4969, 0.9265, 0.499, 0.9111, 0.5221, 0.9118, 0.5214, 0.9273, 0.8967, 0.06958, 0.8991, 0.08352, 0.8896, 0.08353, 0.8919, 0.06959, 0.4953, 0.941, 0.4969, 0.9265, 0.5214, 0.9273, 0.5202, 0.9418, 0.5263, 0.7147, 0.594, 0.002724, 0.5974, 0.002782, 0.5317, 0.7149, 0.8943, 0.05519, 0.8967, 0.06958, 0.8919, 0.06959, 0.4942, 0.955, 0.4953, 0.941, 0.5202, 0.9418, 0.5187, 0.9557, 0.5161, 0.8015, 0.5219, 0.7552, 0.5285, 0.7554, 0.5256, 0.8018, 0.4937, 0.9679, 0.4942, 0.955, 0.5187, 0.9557, 0.5168, 0.9686, 0.5098, 0.8453, 0.5161, 0.8015, 0.5256, 0.8018, 0.5237, 0.8457, 0.8919, 0.06959, 0.8896, 0.08353, 0.8802, 0.08245, 0.8871, 0.06904, 0.5202, 0.9418, 0.5214, 0.9273, 0.5454, 0.9276, 0.5448, 0.9421, 0.5317, 0.7149, 0.5974, 0.002782, 0.6007, 0.002774, 0.5369, 0.715, 0.8943, 0.05519, 0.8919, 0.06959, 0.8871, 0.06904, 0.5187, 0.9557, 0.5202, 0.9418, 0.5448, 0.9421, 0.5428, 0.956, 0.5256, 0.8018, 0.5285, 0.7554, 0.5351, 0.7555, 0.535, 0.8019, 0.5168, 0.9686, 0.5187, 0.9557, 0.5428, 0.956, 0.5394, 0.9689, 0.5237, 0.8457, 0.5256, 0.8018, 0.535, 0.8019, 0.5373, 0.8459, 0.5145, 0.98, 0.5168, 0.9686, 0.5394, 0.9689, 0.535, 0.9803, 0.523, 0.8735, 0.5237, 0.8457, 0.5373, 0.8459, 0.5403, 0.8737, 0.8857, 0.1079, 0.8843, 0.1175, 0.8639, 0.1151, 0.8684, 0.106, 0.5225, 0.8955, 0.523, 0.8735, 0.5403, 0.8737, 0.5429, 0.8958, 0.8875, 0.09648, 0.8857, 0.1079, 0.8684, 0.106, 0.8739, 0.09491, 0.5221, 0.9118, 0.5225, 0.8955, 0.5429, 0.8958, 0.5448, 0.9121, 0.8896, 0.08353, 0.8875, 0.09648, 0.8739, 0.09491, 0.8802, 0.08245, 0.5214, 0.9273, 0.5221, 0.9118, 0.5448, 0.9121, 0.5454, 0.9276, 0.5403, 0.8737, 0.5373, 0.8459, 0.5502, 0.8458, 0.5567, 0.8736, 0.8684, 0.106, 0.8639, 0.1151, 0.8447, 0.1105, 0.852, 0.102, 0.5429, 0.8958, 0.5403, 0.8737, 0.5567, 0.8736, 0.5621, 0.8956, 0.8739, 0.09491, 0.8684, 0.106, 0.852, 0.102, 0.861, 0.09183, 0.5448, 0.9121, 0.5429, 0.8958, 0.5621, 0.8956, 0.5662, 0.9119, 0.8802, 0.08245, 0.8739, 0.09491, 0.861, 0.09183, 0.8713, 0.08033, 0.5454, 0.9276, 0.5448, 0.9121, 0.5662, 0.9119, 0.5681, 0.9274, 0.8871, 0.06904, 0.8802, 0.08245, 0.8713, 0.08033, 0.8826, 0.06795, 0.5448, 0.9421, 0.5454, 0.9276, 0.5681, 0.9274, 0.5679, 0.9419, 0.5369, 0.715, 0.6007, 0.002774, 0.6038, 0.0027, 0.5419, 0.7149, 0.8943, 0.05519, 0.8871, 0.06904, 0.8826, 0.06795, 0.5428, 0.956, 0.5448, 0.9421, 0.5679, 0.9419, 0.5655, 0.9558, 0.535, 0.8019, 0.5351, 0.7555, 0.5412, 0.7554, 0.5439, 0.8018, 0.5394, 0.9689, 0.5428, 0.956, 0.5655, 0.9558, 0.5608, 0.9687, 0.5373, 0.8459, 0.535, 0.8019, 0.5439, 0.8018, 0.5502, 0.8458, 0.535, 0.9803, 0.5394, 0.9689, 0.5608, 0.9687, 0.5542, 0.9801, 0.5679, 0.9419, 0.5681, 0.9274, 0.5886, 0.9267, 0.5888, 0.9412, 0.5419, 0.7149, 0.6038, 0.0027, 0.6067, 0.002563, 0.5464, 0.7148, 0.8943, 0.05519, 0.8826, 0.06795, 0.8785, 0.06639, 0.5655, 0.9558, 0.5679, 0.9419, 0.5888, 0.9412, 0.586, 0.9551, 0.5439, 0.8018, 0.5412, 0.7554, 0.5468, 0.7552, 0.5519, 0.8015, 0.5608, 0.9687, 0.5655, 0.9558, 0.586, 0.9551, 0.5802, 0.9681, 0.5502, 0.8458, 0.5439, 0.8018, 0.5519, 0.8015, 0.5618, 0.8454, 0.5542, 0.9801, 0.5608, 0.9687, 0.5802, 0.9681, 0.5716, 0.9795, 0.5567, 0.8736, 0.5502, 0.8458, 0.5618, 0.8454, 0.5715, 0.8731, 0.852, 0.102, 0.8447, 0.1105, 0.8274, 0.1038, 0.8373, 0.09635, 0.5621, 0.8956, 0.5567, 0.8736, 0.5715, 0.8731, 0.5795, 0.895, 0.861, 0.09183, 0.852, 0.102, 0.8373, 0.09635, 0.8495, 0.08737, 0.5662, 0.9119, 0.5621, 0.8956, 0.5795, 0.895, 0.5855, 0.9112, 0.8713, 0.08033, 0.861, 0.09183, 0.8495, 0.08737, 0.8634, 0.07725, 0.5681, 0.9274, 0.5662, 0.9119, 0.5855, 0.9112, 0.5886, 0.9267, 0.8826, 0.06795, 0.8713, 0.08033, 0.8634, 0.07725, 0.8785, 0.06639, 0.8373, 0.09635, 0.8274, 0.1038, 0.8127, 0.09534, 0.8248, 0.08911, 0.5795, 0.895, 0.5715, 0.8731, 0.5841, 0.8722, 0.5943, 0.894, 0.8495, 0.08737, 0.8373, 0.09635, 0.8248, 0.08911, 0.8396, 0.08168, 0.5855, 0.9112, 0.5795, 0.895, 0.5943, 0.894, 0.6019, 0.9101, 0.8634, 0.07725, 0.8495, 0.08737, 0.8396, 0.08168, 0.8566, 0.07333, 0.5886, 0.9267, 0.5855, 0.9112, 0.6019, 0.9101, 0.6061, 0.9255, 0.8785, 0.06639, 0.8634, 0.07725, 0.8566, 0.07333, 0.8751, 0.06439, 0.5888, 0.9412, 0.5886, 0.9267, 0.6061, 0.9255, 0.6067, 0.94, 0.1012, 0.7217, 0.1741, 0.002186, 0.1765, 0.002334, 0.105, 0.722, 0.8943, 0.05519, 0.8785, 0.06639, 0.8751, 0.06439, 0.004375, 0.9559, 0.003773, 0.9416, 0.02136, 0.9429, 0.02163, 0.9572, 0.5519, 0.8015, 0.5468, 0.7552, 0.5516, 0.7549, 0.5587, 0.8011, 0.008752, 0.9697, 0.004375, 0.9559, 0.02163, 0.9572, 0.025, 0.9709, 0.5618, 0.8454, 0.5519, 0.8015, 0.5587, 0.8011, 0.5717, 0.8447, 0.01674, 0.9823, 0.008752, 0.9697, 0.025, 0.9709, 0.03136, 0.9834, 0.5715, 0.8731, 0.5618, 0.8454, 0.5717, 0.8447, 0.5841, 0.8722, 0.8943, 0.05519, 0.8751, 0.06439, 0.8724, 0.06204, 0.02163, 0.9572, 0.02136, 0.9429, 0.04208, 0.9442, 0.04194, 0.9585, 0.08361, 0.808, 0.09715, 0.7623, 0.1027, 0.7627, 0.09153, 0.8085, 0.025, 0.9709, 0.02163, 0.9572, 0.04194, 0.9585, 0.04414, 0.9721, 0.06574, 0.8506, 0.08361, 0.808, 0.09153, 0.8085, 0.07725, 0.8513, 0.03136, 0.9834, 0.025, 0.9709, 0.04414, 0.9721, 0.04859, 0.9845, 0.05106, 0.8771, 0.06574, 0.8506, 0.07725, 0.8513, 0.06571, 0.878, 0.8248, 0.08911, 0.8127, 0.09534, 0.8011, 0.08533, 0.815, 0.0806, 0.03909, 0.898, 0.05106, 0.8771, 0.06571, 0.878, 0.05631, 0.899, 0.8396, 0.08168, 0.8248, 0.08911, 0.815, 0.0806, 0.8319, 0.07499, 0.0302, 0.9134, 0.03909, 0.898, 0.05631, 0.899, 0.04934, 0.9146, 0.8566, 0.07333, 0.8396, 0.08168, 0.8319, 0.07499, 0.8513, 0.06872, 0.02423, 0.9285, 0.0302, 0.9134, 0.04934, 0.9146, 0.04455, 0.9297, 0.8751, 0.06439, 0.8566, 0.07333, 0.8513, 0.06872, 0.8724, 0.06204, 0.02136, 0.9429, 0.02423, 0.9285, 0.04455, 0.9297, 0.04208, 0.9442, 0.105, 0.722, 0.1765, 0.002334, 0.1793, 0.00248, 0.1094, 0.7222, 0.8319, 0.07499, 0.815, 0.0806, 0.8082, 0.07114, 0.8266, 0.06756, 0.04934, 0.9146, 0.05631, 0.899, 0.07547, 0.9, 0.07063, 0.9157, 0.8513, 0.06872, 0.8319, 0.07499, 0.8266, 0.06756, 0.8476, 0.06361, 0.04455, 0.9297, 0.04934, 0.9146, 0.07063, 0.9157, 0.06714, 0.9308, 0.8724, 0.06204, 0.8513, 0.06872, 0.8476, 0.06361, 0.8705, 0.05943, 0.04208, 0.9442, 0.04455, 0.9297, 0.06714, 0.9308, 0.06512, 0.9453, 0.1094, 0.7222, 0.1793, 0.00248, 0.1824, 0.002615, 0.1144, 0.7225, 0.8943, 0.05519, 0.8724, 0.06204, 0.8705, 0.05943, 0.04194, 0.9585, 0.04208, 0.9442, 0.06512, 0.9453, 0.06454, 0.9596, 0.09153, 0.8085, 0.1027, 0.7627, 0.1088, 0.763, 0.1004, 0.8089, 0.04414, 0.9721, 0.04194, 0.9585, 0.06454, 0.9596, 0.06543, 0.9732, 0.07725, 0.8513, 0.09153, 0.8085, 0.1004, 0.8089, 0.09005, 0.852, 0.04859, 0.9845, 0.04414, 0.9721, 0.06543, 0.9732, 0.06774, 0.9855, 0.06571, 0.878, 0.07725, 0.8513, 0.09005, 0.852, 0.082, 0.8788, 0.05511, 0.9952, 0.04859, 0.9845, 0.06774, 0.9855, 0.0714, 0.996, 0.05631, 0.899, 0.06571, 0.878, 0.082, 0.8788, 0.07547, 0.9, 0.1004, 0.8089, 0.1088, 0.763, 0.1153, 0.7633, 0.1097, 0.8093, 0.06543, 0.9732, 0.06454, 0.9596, 0.08855, 0.9606, 0.08805, 0.974, 0.09005, 0.852, 0.1004, 0.8089, 0.1097, 0.8093, 0.1036, 0.8525, 0.06774, 0.9855, 0.06543, 0.9732, 0.08805, 0.974, 0.0881, 0.9863, 0.082, 0.8788, 0.09005, 0.852, 0.1036, 0.8525, 0.09931, 0.8795, 0.0714, 0.996, 0.06774, 0.9855, 0.0881, 0.9863, 0.08871, 0.9967, 0.07547, 0.9, 0.082, 0.8788, 0.09931, 0.8795, 0.09583, 0.9008, 0.8266, 0.06756, 0.8082, 0.07114, 0.8048, 0.0611, 0.8239, 0.05967, 0.07063, 0.9157, 0.07547, 0.9, 0.09583, 0.9008, 0.09324, 0.9166, 0.8476, 0.06361, 0.8266, 0.06756, 0.8239, 0.05967, 0.8458, 0.05817, 0.06714, 0.9308, 0.07063, 0.9157, 0.09324, 0.9166, 0.09116, 0.9318, 0.8705, 0.05943, 0.8476, 0.06361, 0.8458, 0.05817, 0.8695, 0.05666, 0.06512, 0.9453, 0.06714, 0.9308, 0.09116, 0.9318, 0.0896, 0.9463, 0.1144, 0.7225, 0.1824, 0.002615, 0.1857, 0.002736, 0.1196, 0.7227, 0.8943, 0.05519, 0.8705, 0.05943, 0.8695, 0.05666, 0.06454, 0.9596, 0.06512, 0.9453, 0.0896, 0.9463, 0.08855, 0.9606, 0.09324, 0.9166, 0.09583, 0.9008, 0.1166, 0.9014, 0.1163, 0.9173, 0.8458, 0.05817, 0.8239, 0.05967, 0.8239, 0.05162, 0.8458, 0.05263, 0.09116, 0.9318, 0.09324, 0.9166, 0.1163, 0.9173, 0.1157, 0.9325, 0.8695, 0.05666, 0.8458, 0.05817, 0.8458, 0.05263, 0.8695, 0.05383, 0.0896, 0.9463, 0.09116, 0.9318, 0.1157, 0.9325, 0.1146, 0.9471, 0.1196, 0.7227, 0.1857, 0.002736, 0.1891, 0.002838, 0.125, 0.7228, 0.8943, 0.05519, 0.8695, 0.05666, 0.8695, 0.05383, 0.08855, 0.9606, 0.0896, 0.9463, 0.1146, 0.9471, 0.1131, 0.9613, 0.1097, 0.8093, 0.1153, 0.7633, 0.122, 0.7635, 0.1193, 0.8096, 0.08805, 0.974, 0.08855, 0.9606, 0.1131, 0.9613, 0.1111, 0.9747, 0.1036, 0.8525, 0.1097, 0.8093, 0.1193, 0.8096, 0.1175, 0.8529, 0.0881, 0.9863, 0.08805, 0.974, 0.1111, 0.9747, 0.1089, 0.9869, 0.09931, 0.8795, 0.1036, 0.8525, 0.1175, 0.8529, 0.117, 0.88, 0.08871, 0.9967, 0.0881, 0.9863, 0.1089, 0.9869, 0.1064, 0.9973, 0.09583, 0.9008, 0.09931, 0.8795, 0.117, 0.88, 0.1166, 0.9014, 0.8239, 0.05967, 0.8048, 0.0611, 0.8048, 0.05086, 0.8239, 0.05162, 0.1111, 0.9747, 0.1131, 0.9613, 0.1371, 0.9618, 0.1338, 0.9752, 0.1175, 0.8529, 0.1193, 0.8096, 0.1287, 0.8098, 0.1312, 0.8532, 0.1089, 0.9869, 0.1111, 0.9747, 0.1338, 0.9752, 0.1293, 0.9873, 0.117, 0.88, 0.1175, 0.8529, 0.1312, 0.8532, 0.1343, 0.8804, 0.1064, 0.9973, 0.1089, 0.9869, 0.1293, 0.9873, 0.1237, 0.9976, 0.1166, 0.9014, 0.117, 0.88, 0.1343, 0.8804, 0.137, 0.9019, 0.8239, 0.05162, 0.8048, 0.05086, 0.8082, 0.04081, 0.8266, 0.04373, 0.1163, 0.9173, 0.1166, 0.9014, 0.137, 0.9019, 0.139, 0.9177, 0.8458, 0.05263, 0.8239, 0.05162, 0.8266, 0.04373, 0.8476, 0.04719, 0.1157, 0.9325, 0.1163, 0.9173, 0.139, 0.9177, 0.1397, 0.933, 0.8695, 0.05383, 0.8458, 0.05263, 0.8476, 0.04719, 0.8705, 0.05106, 0.1146, 0.9471, 0.1157, 0.9325, 0.1397, 0.933, 0.1391, 0.9476, 0.125, 0.7228, 0.1891, 0.002838, 0.1924, 0.002917, 0.1303, 0.723, 0.8943, 0.05519, 0.8695, 0.05383, 0.8705, 0.05106, 0.1131, 0.9613, 0.1146, 0.9471, 0.1391, 0.9476, 0.1371, 0.9618, 0.1193, 0.8096, 0.122, 0.7635, 0.1285, 0.7636, 0.1287, 0.8098, 0.8476, 0.04719, 0.8266, 0.04373, 0.8319, 0.0363, 0.8513, 0.04207, 0.1397, 0.933, 0.139, 0.9177, 0.1603, 0.918, 0.1624, 0.9333, 0.8705, 0.05106, 0.8476, 0.04719, 0.8513, 0.04207, 0.8724, 0.04845, 0.1391, 0.9476, 0.1397, 0.933, 0.1624, 0.9333, 0.1622, 0.9478, 0.1303, 0.723, 0.1924, 0.002917, 0.1956, 0.00297, 0.1353, 0.723, 0.8943, 0.05519, 0.8705, 0.05106, 0.8724, 0.04845, 0.1371, 0.9618, 0.1391, 0.9476, 0.1622, 0.9478, 0.1598, 0.9621, 0.1287, 0.8098, 0.1285, 0.7636, 0.1347, 0.7637, 0.1375, 0.8099, 0.1338, 0.9752, 0.1371, 0.9618, 0.1598, 0.9621, 0.1551, 0.9755, 0.1312, 0.8532, 0.1287, 0.8098, 0.1375, 0.8099, 0.144, 0.8533, 0.1293, 0.9873, 0.1338, 0.9752, 0.1551, 0.9755, 0.1485, 0.9875, 0.1343, 0.8804, 0.1312, 0.8532, 0.144, 0.8533, 0.1507, 0.8805, 0.1237, 0.9976, 0.1293, 0.9873, 0.1485, 0.9875, 0.1401, 0.9978, 0.137, 0.9019, 0.1343, 0.8804, 0.1507, 0.8805, 0.1562, 0.9021, 0.8266, 0.04373, 0.8082, 0.04081, 0.815, 0.03135, 0.8319, 0.0363, 0.139, 0.9177, 0.137, 0.9019, 0.1562, 0.9021, 0.1603, 0.918, 0.144, 0.8533, 0.1375, 0.8099, 0.1455, 0.8099, 0.1556, 0.8533, 0.1485, 0.9875, 0.1551, 0.9755, 0.1744, 0.9755, 0.1658, 0.9875, 0.1507, 0.8805, 0.144, 0.8533, 0.1556, 0.8533, 0.1654, 0.8805, 0.815, 0.03135, 0.8011, 0.02742, 0.8127, 0.01741, 0.8248, 0.02284, 0.1562, 0.9021, 0.1507, 0.8805, 0.1654, 0.8805, 0.1735, 0.9021, 0.8319, 0.0363, 0.815, 0.03135, 0.8248, 0.02284, 0.8396, 0.02961, 0.1603, 0.918, 0.1562, 0.9021, 0.1735, 0.9021, 0.1796, 0.918, 0.8513, 0.04207, 0.8319, 0.0363, 0.8396, 0.02961, 0.8566, 0.03747, 0.1624, 0.9333, 0.1603, 0.918, 0.1796, 0.918, 0.1828, 0.9333, 0.8724, 0.04845, 0.8513, 0.04207, 0.8566, 0.03747, 0.8751, 0.0461, 0.1622, 0.9478, 0.1624, 0.9333, 0.1828, 0.9333, 0.1831, 0.9478, 0.1353, 0.723, 0.1956, 0.00297, 0.1984, 0.002995, 0.1397, 0.723, 0.8943, 0.05519, 0.8724, 0.04845, 0.8751, 0.0461, 0.1598, 0.9621, 0.1622, 0.9478, 0.1831, 0.9478, 0.1802, 0.962, 0.1375, 0.8099, 0.1347, 0.7637, 0.1403, 0.7637, 0.1455, 0.8099, 0.1551, 0.9755, 0.1598, 0.9621, 0.1802, 0.962, 0.1744, 0.9755, 0.6172, 0.9245, 0.6238, 0.9094, 0.6401, 0.9111, 0.6344, 0.9262, 0.8751, 0.0461, 0.8566, 0.03747, 0.8634, 0.03355, 0.8785, 0.04411, 0.6142, 0.9389, 0.6172, 0.9245, 0.6344, 0.9262, 0.6318, 0.9407, 0.1397, 0.723, 0.1984, 0.002995, 0.2008, 0.00299, 0.1436, 0.723, 0.8943, 0.05519, 0.8751, 0.0461, 0.8785, 0.04411, 0.1802, 0.962, 0.1831, 0.9478, 0.2008, 0.9475, 0.1976, 0.9618, 0.6849, 0.8035, 0.6996, 0.7579, 0.7043, 0.7584, 0.6916, 0.8042, 0.1744, 0.9755, 0.1802, 0.962, 0.1976, 0.9618, 0.1908, 0.9752, 0.6647, 0.8462, 0.6849, 0.8035, 0.6916, 0.8042, 0.6745, 0.8472, 0.1658, 0.9875, 0.1744, 0.9755, 0.1908, 0.9752, 0.1806, 0.9873, 0.6479, 0.8728, 0.6647, 0.8462, 0.6745, 0.8472, 0.6603, 0.8741, 0.8248, 0.02284, 0.8127, 0.01741, 0.8274, 0.008892, 0.8373, 0.01559, 0.6341, 0.8939, 0.6479, 0.8728, 0.6603, 0.8741, 0.6487, 0.8954, 0.8396, 0.02961, 0.8248, 0.02284, 0.8373, 0.01559, 0.8495, 0.02392, 0.6238, 0.9094, 0.6341, 0.8939, 0.6487, 0.8954, 0.6401, 0.9111, 0.8566, 0.03747, 0.8396, 0.02961, 0.8495, 0.02392, 0.8634, 0.03355, 0.6426, 0.9804, 0.636, 0.9682, 0.6551, 0.9697, 0.6598, 0.9817, 0.6603, 0.8741, 0.6745, 0.8472, 0.686, 0.8481, 0.6749, 0.8752, 0.8373, 0.01559, 0.8274, 0.008892, 0.8447, 0.0022, 0.852, 0.009903, 0.6487, 0.8954, 0.6603, 0.8741, 0.6749, 0.8752, 0.6659, 0.8967, 0.8495, 0.02392, 0.8373, 0.01559, 0.852, 0.009903, 0.861, 0.01945, 0.6401, 0.9111, 0.6487, 0.8954, 0.6659, 0.8967, 0.6592, 0.9126, 0.8634, 0.03355, 0.8495, 0.02392, 0.861, 0.01945, 0.8713, 0.03047, 0.6344, 0.9262, 0.6401, 0.9111, 0.6592, 0.9126, 0.6547, 0.9278, 0.8785, 0.04411, 0.8634, 0.03355, 0.8713, 0.03047, 0.8826, 0.04254, 0.6318, 0.9407, 0.6344, 0.9262, 0.6547, 0.9278, 0.6525, 0.9423, 0.7114, 0.718, 0.7692, 0.002186, 0.772, 0.002441, 0.7158, 0.7184, 0.8943, 0.05519, 0.8785, 0.04411, 0.8826, 0.04254, 0.6323, 0.9549, 0.6318, 0.9407, 0.6525, 0.9423, 0.6526, 0.9564, 0.6916, 0.8042, 0.7043, 0.7584, 0.7098, 0.7588, 0.6995, 0.8048, 0.636, 0.9682, 0.6323, 0.9549, 0.6526, 0.9564, 0.6551, 0.9697, 0.6745, 0.8472, 0.6916, 0.8042, 0.6995, 0.8048, 0.686, 0.8481, 0.8826, 0.04254, 0.8713, 0.03047, 0.8802, 0.02834, 0.8871, 0.04145, 0.6525, 0.9423, 0.6547, 0.9278, 0.6773, 0.9291, 0.6755, 0.9436, 0.7158, 0.7184, 0.772, 0.002441, 0.7751, 0.002663, 0.7208, 0.7187, 0.8943, 0.05519, 0.8826, 0.04254, 0.8871, 0.04145, 0.6526, 0.9564, 0.6525, 0.9423, 0.6755, 0.9436, 0.6752, 0.9577, 0.6995, 0.8048, 0.7098, 0.7588, 0.716, 0.7592, 0.7083, 0.8053, 0.6551, 0.9697, 0.6526, 0.9564, 0.6752, 0.9577, 0.6764, 0.9709, 0.686, 0.8481, 0.6995, 0.8048, 0.7083, 0.8053, 0.6988, 0.8489, 0.6598, 0.9817, 0.6551, 0.9697, 0.6764, 0.9709, 0.679, 0.9828, 0.6749, 0.8752, 0.686, 0.8481, 0.6988, 0.8489, 0.6912, 0.8762, 0.6666, 0.9919, 0.6598, 0.9817, 0.679, 0.9828, 0.6829, 0.9928, 0.6659, 0.8967, 0.6749, 0.8752, 0.6912, 0.8762, 0.6851, 0.8978, 0.861, 0.01945, 0.852, 0.009903, 0.8684, 0.005982, 0.8739, 0.01637, 0.6592, 0.9126, 0.6659, 0.8967, 0.6851, 0.8978, 0.6805, 0.9138, 0.8713, 0.03047, 0.861, 0.01945, 0.8739, 0.01637, 0.8802, 0.02834, 0.6547, 0.9278, 0.6592, 0.9126, 0.6805, 0.9138, 0.6773, 0.9291, 0.6829, 0.9928, 0.679, 0.9828, 0.6993, 0.9836, 0.7002, 0.9935, 0.6851, 0.8978, 0.6912, 0.8762, 0.7086, 0.8768, 0.7054, 0.8986, 0.8739, 0.01637, 0.8684, 0.005982, 0.8857, 0.003982, 0.8875, 0.01479, 0.6805, 0.9138, 0.6851, 0.8978, 0.7054, 0.8986, 0.7031, 0.9147, 0.8802, 0.02834, 0.8739, 0.01637, 0.8875, 0.01479, 0.8896, 0.02726, 0.6773, 0.9291, 0.6805, 0.9138, 0.7031, 0.9147, 0.7013, 0.93, 0.8871, 0.04145, 0.8802, 0.02834, 0.8896, 0.02726, 0.8919, 0.0409, 0.6755, 0.9436, 0.6773, 0.9291, 0.7013, 0.93, 0.7, 0.9446, 0.7208, 0.7187, 0.7751, 0.002663, 0.7784, 0.002843, 0.726, 0.7189, 0.8943, 0.05519, 0.8871, 0.04145, 0.8919, 0.0409, 0.6752, 0.9577, 0.6755, 0.9436, 0.7, 0.9446, 0.6993, 0.9587, 0.7083, 0.8053, 0.716, 0.7592, 0.7225, 0.7594, 0.7177, 0.8057, 0.6764, 0.9709, 0.6752, 0.9577, 0.6993, 0.9587, 0.699, 0.9718, 0.6988, 0.8489, 0.7083, 0.8053, 0.7177, 0.8057, 0.7124, 0.8494, 0.679, 0.9828, 0.6764, 0.9709, 0.699, 0.9718, 0.6993, 0.9836, 0.6912, 0.8762, 0.6988, 0.8489, 0.7124, 0.8494, 0.7086, 0.8768, 0.726, 0.7189, 0.7784, 0.002843, 0.7818, 0.002974, 0.7314, 0.719, 0.8943, 0.05519, 0.8919, 0.0409, 0.8967, 0.0409, 0.6993, 0.9587, 0.7, 0.9446, 0.725, 0.9452, 0.7238, 0.9592, 0.7177, 0.8057, 0.7225, 0.7594, 0.7292, 0.7596, 0.7273, 0.8059, 0.699, 0.9718, 0.6993, 0.9587, 0.7238, 0.9592, 0.7221, 0.9724, 0.7124, 0.8494, 0.7177, 0.8057, 0.7273, 0.8059, 0.7263, 0.8497, 0.6993, 0.9836, 0.699, 0.9718, 0.7221, 0.9724, 0.7201, 0.9841, 0.7086, 0.8768, 0.7124, 0.8494, 0.7263, 0.8497, 0.7262, 0.8773, 0.7002, 0.9935, 0.6993, 0.9836, 0.7201, 0.9841, 0.7179, 0.9939, 0.7054, 0.8986, 0.7086, 0.8768, 0.7262, 0.8773, 0.7262, 0.8991, 0.8875, 0.01479, 0.8857, 0.003982, 0.9034, 0.003979, 0.9014, 0.01479, 0.7031, 0.9147, 0.7054, 0.8986, 0.7262, 0.8991, 0.7262, 0.9152, 0.8896, 0.02726, 0.8875, 0.01479, 0.9014, 0.01479, 0.8991, 0.02726, 0.7013, 0.93, 0.7031, 0.9147, 0.7262, 0.9152, 0.7258, 0.9306, 0.8919, 0.0409, 0.8896, 0.02726, 0.8991, 0.02726, 0.8967, 0.0409, 0.7, 0.9446, 0.7013, 0.93, 0.7258, 0.9306, 0.725, 0.9452, 0.7262, 0.8991, 0.7262, 0.8773, 0.7436, 0.8774, 0.7466, 0.8993, 0.9014, 0.01479, 0.9034, 0.003979, 0.9207, 0.005974, 0.915, 0.01636, 0.7262, 0.9152, 0.7262, 0.8991, 0.7466, 0.8993, 0.7489, 0.9154, 0.8991, 0.02726, 0.9014, 0.01479, 0.915, 0.01636, 0.9085, 0.02834, 0.7258, 0.9306, 0.7262, 0.9152, 0.7489, 0.9154, 0.7499, 0.9308, 0.8967, 0.0409, 0.8991, 0.02726, 0.9085, 0.02834, 0.9015, 0.04145, 0.725, 0.9452, 0.7258, 0.9306, 0.7499, 0.9308, 0.7496, 0.9454, 0.7314, 0.719, 0.7818, 0.002974, 0.7852, 0.00305, 0.7367, 0.719, 0.8943, 0.05519, 0.8967, 0.0409, 0.9015, 0.04145, 0.7238, 0.9592, 0.725, 0.9452, 0.7496, 0.9454, 0.7478, 0.9594, 0.7273, 0.8059, 0.7292, 0.7596, 0.7357, 0.7596, 0.7367, 0.806, 0.7221, 0.9724, 0.7238, 0.9592, 0.7478, 0.9594, 0.7448, 0.9726, 0.7263, 0.8497, 0.7273, 0.8059, 0.7367, 0.806, 0.7399, 0.8498, 0.7201, 0.9841, 0.7221, 0.9724, 0.7448, 0.9726, 0.7405, 0.9843, 0.7262, 0.8773, 0.7263, 0.8497, 0.7399, 0.8498, 0.7436, 0.8774, 0.7179, 0.9939, 0.7201, 0.9841, 0.7405, 0.9843, 0.7352, 0.994, 0.7478, 0.9594, 0.7496, 0.9454, 0.7727, 0.9452, 0.7705, 0.9593, 0.7367, 0.806, 0.7357, 0.7596, 0.7419, 0.7596, 0.7455, 0.8059, 0.7448, 0.9726, 0.7478, 0.9594, 0.7705, 0.9593, 0.7662, 0.9724, 0.7399, 0.8498, 0.7367, 0.806, 0.7455, 0.8059, 0.7528, 0.8497, 0.7405, 0.9843, 0.7448, 0.9726, 0.7662, 0.9724, 0.7598, 0.9841, 0.7436, 0.8774, 0.7399, 0.8498, 0.7528, 0.8497, 0.7599, 0.8773, 0.7352, 0.994, 0.7405, 0.9843, 0.7598, 0.9841, 0.7516, 0.9939, 0.7466, 0.8993, 0.7436, 0.8774, 0.7599, 0.8773, 0.7659, 0.8991, 0.915, 0.01636, 0.9207, 0.005974, 0.9371, 0.00989, 0.9279, 0.01944, 0.7489, 0.9154, 0.7466, 0.8993, 0.7659, 0.8991, 0.7703, 0.9152, 0.9085, 0.02834, 0.915, 0.01636, 0.9279, 0.01944, 0.9174, 0.03046, 0.7499, 0.9308, 0.7489, 0.9154, 0.7703, 0.9152, 0.7726, 0.9306, 0.9015, 0.04145, 0.9085, 0.02834, 0.9174, 0.03046, 0.906, 0.04253, 0.7496, 0.9454, 0.7499, 0.9308, 0.7726, 0.9306, 0.7727, 0.9452, 0.7367, 0.719, 0.7852, 0.00305, 0.7883, 0.003068, 0.7417, 0.719, 0.8943, 0.05519, 0.9015, 0.04145, 0.906, 0.04253, 0.9279, 0.01944, 0.9371, 0.00989, 0.9518, 0.01558, 0.9394, 0.02391, 0.7703, 0.9152, 0.7659, 0.8991, 0.7832, 0.8986, 0.7895, 0.9147, 0.9174, 0.03046, 0.9279, 0.01944, 0.9394, 0.02391, 0.9253, 0.03354, 0.7726, 0.9306, 0.7703, 0.9152, 0.7895, 0.9147, 0.7931, 0.9301, 0.906, 0.04253, 0.9174, 0.03046, 0.9253, 0.03354, 0.9101, 0.0441, 0.7727, 0.9452, 0.7726, 0.9306, 0.7931, 0.9301, 0.7936, 0.9446, 0.7417, 0.719, 0.7883, 0.003068, 0.7911, 0.003029, 0.7462, 0.7189, 0.8943, 0.05519, 0.906, 0.04253, 0.9101, 0.0441, 0.7705, 0.9593, 0.7727, 0.9452, 0.7936, 0.9446, 0.791, 0.9587, 0.7455, 0.8059, 0.7419, 0.7596, 0.7474, 0.7594, 0.7535, 0.8057, 0.7662, 0.9724, 0.7705, 0.9593, 0.791, 0.9587, 0.7854, 0.9718, 0.7528, 0.8497, 0.7455, 0.8059, 0.7535, 0.8057, 0.7644, 0.8494, 0.7598, 0.9841, 0.7662, 0.9724, 0.7854, 0.9718, 0.7771, 0.9836, 0.7599, 0.8773, 0.7528, 0.8497, 0.7644, 0.8494, 0.7747, 0.8769, 0.9371, 0.00989, 0.9447, 0.002186, 0.962, 0.008872, 0.9518, 0.01558, 0.7659, 0.8991, 0.7599, 0.8773, 0.7747, 0.8769, 0.7832, 0.8986, 0.2816, 0.8026, 0.2972, 0.7571, 0.3018, 0.7576, 0.2883, 0.8033, 0.2133, 0.9652, 0.209, 0.9517, 0.2262, 0.9536, 0.2296, 0.967, 0.2606, 0.8452, 0.2816, 0.8026, 0.2883, 0.8033, 0.2704, 0.8462, 0.2214, 0.9775, 0.2133, 0.9652, 0.2296, 0.967, 0.2359, 0.9792, 0.2432, 0.8717, 0.2606, 0.8452, 0.2704, 0.8462, 0.2556, 0.873, 0.9518, 0.01558, 0.962, 0.008872, 0.9767, 0.01738, 0.9643, 0.02282, 0.2291, 0.8926, 0.2432, 0.8717, 0.2556, 0.873, 0.2436, 0.8942, 0.9394, 0.02391, 0.9518, 0.01558, 0.9643, 0.02282, 0.9492, 0.02959, 0.2185, 0.9081, 0.2291, 0.8926, 0.2436, 0.8942, 0.2347, 0.9099, 0.9253, 0.03354, 0.9394, 0.02391, 0.9492, 0.02959, 0.9321, 0.03745, 0.2115, 0.9231, 0.2185, 0.9081, 0.2347, 0.9099, 0.2287, 0.925, 0.9101, 0.0441, 0.9253, 0.03354, 0.9321, 0.03745, 0.9136, 0.0461, 0.2083, 0.9375, 0.2115, 0.9231, 0.2287, 0.925, 0.2259, 0.9394, 0.7462, 0.7189, 0.7911, 0.003029, 0.7936, 0.002932, 0.75, 0.7187, 0.8943, 0.05519, 0.9101, 0.0441, 0.9136, 0.0461, 0.209, 0.9517, 0.2083, 0.9375, 0.2259, 0.9394, 0.2262, 0.9536, 0.2347, 0.9099, 0.2436, 0.8942, 0.2608, 0.8956, 0.2538, 0.9115, 0.9321, 0.03745, 0.9492, 0.02959, 0.957, 0.03628, 0.9374, 0.04206, 0.2287, 0.925, 0.2347, 0.9099, 0.2538, 0.9115, 0.249, 0.9267, 0.9136, 0.0461, 0.9321, 0.03745, 0.9374, 0.04206, 0.9163, 0.04845, 0.2259, 0.9394, 0.2287, 0.925, 0.249, 0.9267, 0.2466, 0.9411, 0.3097, 0.7173, 0.3809, 0.002186, 0.3837, 0.002448, 0.3141, 0.7177, 0.8943, 0.05519, 0.9136, 0.0461, 0.9163, 0.04845, 0.2262, 0.9536, 0.2259, 0.9394, 0.2466, 0.9411, 0.2464, 0.9553, 0.2883, 0.8033, 0.3018, 0.7576, 0.3073, 0.7581, 0.2962, 0.804, 0.2296, 0.967, 0.2262, 0.9536, 0.2464, 0.9553, 0.2487, 0.9686, 0.2704, 0.8462, 0.2883, 0.8033, 0.2962, 0.804, 0.2818, 0.8472, 0.2359, 0.9792, 0.2296, 0.967, 0.2487, 0.9686, 0.2531, 0.9806, 0.2556, 0.873, 0.2704, 0.8462, 0.2818, 0.8472, 0.2703, 0.8742, 0.9643, 0.02282, 0.9767, 0.01738, 0.9883, 0.02739, 0.9741, 0.03133, 0.2436, 0.8942, 0.2556, 0.873, 0.2703, 0.8742, 0.2608, 0.8956, 0.9492, 0.02959, 0.9643, 0.02282, 0.9741, 0.03133, 0.957, 0.03628, 0.2487, 0.9686, 0.2464, 0.9553, 0.269, 0.9567, 0.2699, 0.9699, 0.2818, 0.8472, 0.2962, 0.804, 0.305, 0.8046, 0.2946, 0.848, 0.2531, 0.9806, 0.2487, 0.9686, 0.2699, 0.9699, 0.2723, 0.9818, 0.2703, 0.8742, 0.2818, 0.8472, 0.2946, 0.848, 0.2865, 0.8753, 0.9741, 0.03133, 0.9883, 0.02739, 0.9962, 0.03852, 0.9809, 0.04079, 0.2608, 0.8956, 0.2703, 0.8742, 0.2865, 0.8753, 0.28, 0.8969, 0.957, 0.03628, 0.9741, 0.03133, 0.9809, 0.04079, 0.9623, 0.04371, 0.2538, 0.9115, 0.2608, 0.8956, 0.28, 0.8969, 0.2751, 0.9128, 0.9374, 0.04206, 0.957, 0.03628, 0.9623, 0.04371, 0.9411, 0.04718, 0.249, 0.9267, 0.2538, 0.9115, 0.2751, 0.9128, 0.2716, 0.9281, 0.9163, 0.04845, 0.9374, 0.04206, 0.9411, 0.04718, 0.9181, 0.05106, 0.2466, 0.9411, 0.249, 0.9267, 0.2716, 0.9281, 0.2696, 0.9426, 0.3141, 0.7177, 0.3837, 0.002448, 0.3869, 0.002666, 0.3191, 0.718, 0.8943, 0.05519, 0.9163, 0.04845, 0.9181, 0.05106, 0.2464, 0.9553, 0.2466, 0.9411, 0.2696, 0.9426, 0.269, 0.9567, 0.2962, 0.804, 0.3073, 0.7581, 0.3135, 0.7584, 0.305, 0.8046, 0.9411, 0.04718, 0.9623, 0.04371, 0.965, 0.0516, 0.943, 0.05262, 0.2716, 0.9281, 0.2751, 0.9128, 0.2977, 0.9138, 0.2956, 0.9292, 0.9181, 0.05106, 0.9411, 0.04718, 0.943, 0.05262, 0.9191, 0.05383, 0.2696, 0.9426, 0.2716, 0.9281, 0.2956, 0.9292, 0.294, 0.9437, 0.3191, 0.718, 0.3869, 0.002666, 0.3902, 0.00283, 0.3243, 0.7182, 0.8943, 0.05519, 0.9181, 0.05106, 0.9191, 0.05383, 0.269, 0.9567, 0.2696, 0.9426, 0.294, 0.9437, 0.293, 0.9578, 0.305, 0.8046, 0.3135, 0.7584, 0.32, 0.7587, 0.3143, 0.805, 0.2699, 0.9699, 0.269, 0.9567, 0.293, 0.9578, 0.2925, 0.971, 0.2946, 0.848, 0.305, 0.8046, 0.3143, 0.805, 0.3082, 0.8486, 0.2723, 0.9818, 0.2699, 0.9699, 0.2925, 0.971, 0.2926, 0.9827, 0.2865, 0.8753, 0.2946, 0.848, 0.3082, 0.8486, 0.3038, 0.8761, 0.276, 0.9918, 0.2723, 0.9818, 0.2926, 0.9827, 0.2933, 0.9926, 0.28, 0.8969, 0.2865, 0.8753, 0.3038, 0.8761, 0.3003, 0.8978, 0.9623, 0.04371, 0.9809, 0.04079, 0.9844, 0.05083, 0.965, 0.0516, 0.2751, 0.9128, 0.28, 0.8969, 0.3003, 0.8978, 0.2977, 0.9138, 0.2926, 0.9827, 0.2925, 0.971, 0.3156, 0.9717, 0.3134, 0.9834, 0.3038, 0.8761, 0.3082, 0.8486, 0.3221, 0.8491, 0.3215, 0.8766, 0.2933, 0.9926, 0.2926, 0.9827, 0.3134, 0.9834, 0.3109, 0.9932, 0.3003, 0.8978, 0.3038, 0.8761, 0.3215, 0.8766, 0.3211, 0.8984, 0.965, 0.0516, 0.9844, 0.05083, 0.9844, 0.06107, 0.965, 0.05965, 0.2977, 0.9138, 0.3003, 0.8978, 0.3211, 0.8984, 0.3208, 0.9145, 0.943, 0.05262, 0.965, 0.0516, 0.965, 0.05965, 0.943, 0.05816, 0.2956, 0.9292, 0.2977, 0.9138, 0.3208, 0.9145, 0.3201, 0.9299, 0.9191, 0.05383, 0.943, 0.05262, 0.943, 0.05816, 0.9191, 0.05665, 0.294, 0.9437, 0.2956, 0.9292, 0.3201, 0.9299, 0.319, 0.9445, 0.3243, 0.7182, 0.3902, 0.00283, 0.3936, 0.002934, 0.3297, 0.7184, 0.8943, 0.05519, 0.9191, 0.05383, 0.9191, 0.05665, 0.293, 0.9578, 0.294, 0.9437, 0.319, 0.9445, 0.3175, 0.9586, 0.3143, 0.805, 0.32, 0.7587, 0.3267, 0.7589, 0.3239, 0.8053, 0.2925, 0.971, 0.293, 0.9578, 0.3175, 0.9586, 0.3156, 0.9717, 0.3082, 0.8486, 0.3143, 0.805, 0.3239, 0.8053, 0.3221, 0.8491, 0.9191, 0.05665, 0.943, 0.05816, 0.9411, 0.06359, 0.9181, 0.05942, 0.319, 0.9445, 0.3201, 0.9299, 0.3442, 0.9303, 0.3436, 0.9448, 0.3297, 0.7184, 0.3936, 0.002934, 0.3969, 0.002975, 0.335, 0.7184, 0.8943, 0.05519, 0.9191, 0.05665, 0.9181, 0.05942, 0.3175, 0.9586, 0.319, 0.9445, 0.3436, 0.9448, 0.3416, 0.9589, 0.3239, 0.8053, 0.3267, 0.7589, 0.3332, 0.759, 0.3333, 0.8054, 0.3156, 0.9717, 0.3175, 0.9586, 0.3416, 0.9589, 0.3383, 0.972, 0.3221, 0.8491, 0.3239, 0.8053, 0.3333, 0.8054, 0.3357, 0.8493, 0.3134, 0.9834, 0.3156, 0.9717, 0.3383, 0.972, 0.3338, 0.9837, 0.3215, 0.8766, 0.3221, 0.8491, 0.3357, 0.8493, 0.3389, 0.8769, 0.3109, 0.9932, 0.3134, 0.9834, 0.3338, 0.9837, 0.3283, 0.9934, 0.3211, 0.8984, 0.3215, 0.8766, 0.3389, 0.8769, 0.3415, 0.8987, 0.965, 0.05965, 0.9844, 0.06107, 0.9809, 0.07111, 0.9623, 0.06754, 0.3208, 0.9145, 0.3211, 0.8984, 0.3415, 0.8987, 0.3434, 0.9149, 0.943, 0.05816, 0.965, 0.05965, 0.9623, 0.06754, 0.9411, 0.06359, 0.3201, 0.9299, 0.3208, 0.9145, 0.3434, 0.9149, 0.3442, 0.9303, 0.3389, 0.8769, 0.3357, 0.8493, 0.3486, 0.8492, 0.3552, 0.8768, 0.9809, 0.07111, 0.9962, 0.07417, 0.9883, 0.0853, 0.9741, 0.08057, 0.3415, 0.8987, 0.3389, 0.8769, 0.3552, 0.8768, 0.3607, 0.8987, 0.9623, 0.06754, 0.9809, 0.07111, 0.9741, 0.08057, 0.957, 0.07497, 0.3434, 0.9149, 0.3415, 0.8987, 0.3607, 0.8987, 0.3648, 0.9148, 0.9411, 0.06359, 0.9623, 0.06754, 0.957, 0.07497, 0.9374, 0.06871, 0.3442, 0.9303, 0.3434, 0.9149, 0.3648, 0.9148, 0.3669, 0.9303, 0.9181, 0.05942, 0.9411, 0.06359, 0.9374, 0.06871, 0.9163, 0.06203, 0.3436, 0.9448, 0.3442, 0.9303, 0.3669, 0.9303, 0.3667, 0.9448, 0.335, 0.7184, 0.3969, 0.002975, 0.4001, 0.00295, 0.3399, 0.7184, 0.8943, 0.05519, 0.9181, 0.05942, 0.9163, 0.06203, 0.3416, 0.9589, 0.3436, 0.9448, 0.3667, 0.9448, 0.3643, 0.9589, 0.3333, 0.8054, 0.3332, 0.759, 0.3394, 0.759, 0.3422, 0.8054, 0.3383, 0.972, 0.3416, 0.9589, 0.3643, 0.9589, 0.3597, 0.972, 0.3357, 0.8493, 0.3333, 0.8054, 0.3422, 0.8054, 0.3486, 0.8492, 0.3338, 0.9837, 0.3383, 0.972, 0.3597, 0.972, 0.353, 0.9836, 0.3667, 0.9448, 0.3669, 0.9303, 0.3873, 0.9298, 0.3876, 0.9443, 0.3399, 0.7184, 0.4001, 0.00295, 0.4029, 0.00286, 0.3444, 0.7183, 0.8943, 0.05519, 0.9163, 0.06203, 0.9136, 0.06438, 0.3643, 0.9589, 0.3667, 0.9448, 0.3876, 0.9443, 0.3847, 0.9584, 0.3422, 0.8054, 0.3394, 0.759, 0.3449, 0.7589, 0.3501, 0.8052, 0.3597, 0.972, 0.3643, 0.9589, 0.3847, 0.9584, 0.3789, 0.9715, 0.3486, 0.8492, 0.3422, 0.8054, 0.3501, 0.8052, 0.3602, 0.849, 0.353, 0.9836, 0.3597, 0.972, 0.3789, 0.9715, 0.3704, 0.9832, 0.3552, 0.8768, 0.3486, 0.8492, 0.3602, 0.849, 0.37, 0.8765, 0.9741, 0.08057, 0.9883, 0.0853, 0.9767, 0.09531, 0.9643, 0.08909, 0.3607, 0.8987, 0.3552, 0.8768, 0.37, 0.8765, 0.3781, 0.8983, 0.957, 0.07497, 0.9741, 0.08057, 0.9643, 0.08909, 0.9492, 0.08166, 0.3648, 0.9148, 0.3607, 0.8987, 0.3781, 0.8983, 0.3841, 0.9144, 0.9374, 0.06871, 0.957, 0.07497, 0.9492, 0.08166, 0.9321, 0.07332, 0.3669, 0.9303, 0.3648, 0.9148, 0.3841, 0.9144, 0.3873, 0.9298, 0.9163, 0.06203, 0.9374, 0.06871, 0.9321, 0.07332, 0.9136, 0.06438, 0.9643, 0.08909, 0.9767, 0.09531, 0.962, 0.1038, 0.9518, 0.09633, 0.4305, 0.8889, 0.4448, 0.8679, 0.4572, 0.8695, 0.4451, 0.8908, 0.9492, 0.08166, 0.9643, 0.08909, 0.9518, 0.09633, 0.9394, 0.08735, 0.4199, 0.9044, 0.4305, 0.8889, 0.4451, 0.8908, 0.4361, 0.9065, 0.9321, 0.07332, 0.9492, 0.08166, 0.9394, 0.08735, 0.9253, 0.07724, 0.4129, 0.9194, 0.4199, 0.9044, 0.4361, 0.9065, 0.4301, 0.9217, 0.9136, 0.06438, 0.9321, 0.07332, 0.9253, 0.07724, 0.9101, 0.06638, 0.3876, 0.9443, 0.3873, 0.9298, 0.4048, 0.929, 0.4054, 0.9435, 0.3444, 0.7183, 0.4029, 0.00286, 0.4054, 0.00271, 0.3483, 0.7182, 0.8943, 0.05519, 0.9136, 0.06438, 0.9101, 0.06638, 0.3847, 0.9584, 0.3876, 0.9443, 0.4054, 0.9435, 0.4022, 0.9576, 0.4833, 0.7987, 0.499, 0.7532, 0.5037, 0.7539, 0.49, 0.7996, 0.3789, 0.9715, 0.3847, 0.9584, 0.4022, 0.9576, 0.3954, 0.9708, 0.4622, 0.8413, 0.4833, 0.7987, 0.49, 0.7996, 0.472, 0.8426, 0.3704, 0.9832, 0.3789, 0.9715, 0.3954, 0.9708, 0.3852, 0.9825, 0.4448, 0.8679, 0.4622, 0.8413, 0.472, 0.8426, 0.4572, 0.8695, 0.5516, 0.7549, 0.5468, 0.7552, 0.5464, 0.7148, 0.5502, 0.7145, 0.716, 0.7592, 0.7098, 0.7588, 0.7158, 0.7184, 0.7208, 0.7187, 0.3449, 0.7589, 0.3394, 0.759, 0.3399, 0.7184, 0.3444, 0.7183, 0.32, 0.7587, 0.3135, 0.7584, 0.3191, 0.718, 0.3243, 0.7182, 0.3018, 0.7576, 0.2972, 0.7571, 0.3059, 0.7169, 0.3097, 0.7173, 0.7292, 0.7596, 0.7225, 0.7594, 0.726, 0.7189, 0.7314, 0.719, 0.7043, 0.7584, 0.6996, 0.7579, 0.7076, 0.7176, 0.7114, 0.718, 0.3332, 0.759, 0.3267, 0.7589, 0.3297, 0.7184, 0.335, 0.7184, 0.3073, 0.7581, 0.3018, 0.7576, 0.3097, 0.7173, 0.3141, 0.7177, 0.1027, 0.7627, 0.09715, 0.7623, 0.105, 0.722, 0.1094, 0.7222, 0.7419, 0.7596, 0.7357, 0.7596, 0.7367, 0.719, 0.7417, 0.719, 0.1347, 0.7637, 0.1285, 0.7636, 0.1303, 0.723, 0.1353, 0.723, 0.5351, 0.7555, 0.5285, 0.7554, 0.5317, 0.7149, 0.5369, 0.715, 0.7474, 0.7594, 0.7419, 0.7596, 0.7417, 0.719, 0.7462, 0.7189, 0.5219, 0.7552, 0.5153, 0.7548, 0.521, 0.7145, 0.5263, 0.7147, 0.1153, 0.7633, 0.1088, 0.763, 0.1144, 0.7225, 0.1196, 0.7227, 0.122, 0.7635, 0.1153, 0.7633, 0.1196, 0.7227, 0.125, 0.7228, 0.3497, 0.7587, 0.3449, 0.7589, 0.3444, 0.7183, 0.3483, 0.7182, 0.7357, 0.7596, 0.7292, 0.7596, 0.7314, 0.719, 0.7367, 0.719, 0.7098, 0.7588, 0.7043, 0.7584, 0.7114, 0.718, 0.7158, 0.7184, 0.3394, 0.759, 0.3332, 0.759, 0.335, 0.7184, 0.3399, 0.7184, 0.3135, 0.7584, 0.3073, 0.7581, 0.3141, 0.7177, 0.3191, 0.718, 0.1088, 0.763, 0.1027, 0.7627, 0.1094, 0.7222, 0.1144, 0.7225, 0.5412, 0.7554, 0.5351, 0.7555, 0.5369, 0.715, 0.5419, 0.7149, 0.7225, 0.7594, 0.716, 0.7592, 0.7208, 0.7187, 0.726, 0.7189, 0.1403, 0.7637, 0.1347, 0.7637, 0.1353, 0.723, 0.1397, 0.723, 0.3267, 0.7589, 0.32, 0.7587, 0.3243, 0.7182, 0.3297, 0.7184, 0.5468, 0.7552, 0.5412, 0.7554, 0.5419, 0.7149, 0.5464, 0.7148, 0.5285, 0.7554, 0.5219, 0.7552, 0.5263, 0.7147, 0.5317, 0.7149, 0.1285, 0.7636, 0.122, 0.7635, 0.125, 0.7228, 0.1303, 0.723, 0.5092, 0.7544, 0.5037, 0.7539, 0.5116, 0.7137, 0.5161, 0.7141, 0.5153, 0.7548, 0.5092, 0.7544, 0.5161, 0.7141, 0.521, 0.7145])
me_sphere_001.use_remesh_preserve_volume = False
me_sphere_001.use_remesh_preserve_attributes = False
me_sphere_001.use_mirror_vertex_groups = False
me_sphere_001.update()

# ---- objects
ob_sphere_001 = bpy.data.objects.new('Sphere.001', me_sphere_001)

# ---- transforms, parenting, visibility, modifiers, constraints
ob_sphere_001.location = (0.0, 0.0, 0.0)
ob_sphere_001.lineart.crease_threshold = 0.0

# ---- collection membership
col_collection_1.objects.link(ob_sphere_001)

# ---- scene / render settings (as saved in the file)
scene.frame_start = 1; scene.frame_end = 250; scene.frame_set(0)
scene.render.engine = 'BLENDER_EEVEE_NEXT'
scene.render.resolution_percentage = 50
scene.render.dither_intensity = 0.0
scene.cycles.use_denoising = False
scene.cycles.samples = 128
scene.cycles.sampling_pattern = 'TABULATED_SOBOL'
scene.cycles.light_sampling_threshold = 0.0
scene.cycles.use_adaptive_sampling = False
scene.cycles.use_light_tree = False
scene.cycles.blur_glossy = 0.0
scene.cycles.sample_clamp_indirect = 0.0
scene.view_settings.view_transform = 'Standard'
bpy.context.view_layer.update()

# ---- added for rendering (the .blend has no active camera and no usable light): camera, sun
cam_auto = bpy.data.cameras.new('AutoCamera')
cam_auto.lens = 50.0
cam_auto.sensor_width = 36.0
cam_auto.clip_end = 1000.0
ob_auto_camera = bpy.data.objects.new('AutoCamera', cam_auto)
scene.collection.objects.link(ob_auto_camera)
ob_auto_camera.location = (13.1866, -15.824, 16.5149)
ob_auto_camera.rotation_euler = (1.09748, -7.21219e-08, 0.694738)
scene.camera = ob_auto_camera
light_auto_sun = bpy.data.lights.new('AutoSun', 'SUN')
light_auto_sun.energy = 3.0
light_auto_sun.angle = 0.0523599
ob_auto_sun = bpy.data.objects.new('AutoSun', light_auto_sun)
scene.collection.objects.link(ob_auto_sun)
ob_auto_sun.rotation_euler = (0.872665, 0.174533, 0.523599)
bpy.context.view_layer.update()
